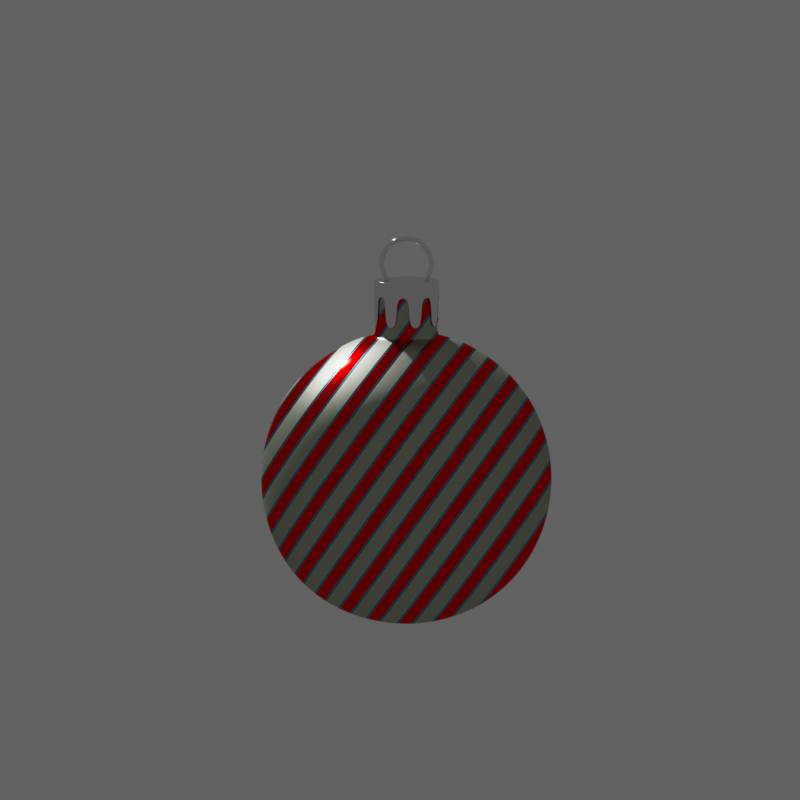 # Source: christmas-ball-ornament-5.blend  (saved by Blender 2.83.21; exported with 4.5.12 LTS)
import bpy
from mathutils import Matrix  # noqa: F401  (used for matrix-valued properties, if any)

bpy.ops.wm.read_factory_settings(use_empty=True)
scene = bpy.context.scene
scene.name = 'Scene'

# ---- collections
col_collection = bpy.data.collections.new('Collection'); scene.collection.children.link(col_collection)
col_christmas_ball_ornament = bpy.data.collections.new('Christmas Ball Ornament'); scene.collection.children.link(col_christmas_ball_ornament)

# ---- materials (node trees are filled in below, after node groups)
mat_material_001 = bpy.data.materials.new('Material.001')
mat_material_001.use_transparent_shadow = False
mat_material_002 = bpy.data.materials.new('Material.002')
mat_material_002.use_transparent_shadow = False

# ---- node groups
ng_auto_smooth = bpy.data.node_groups.new('Auto Smooth', 'GeometryNodeTree')
_s = ng_auto_smooth.interface.new_socket(name='Geometry', in_out='OUTPUT', socket_type='NodeSocketGeometry')
_s = ng_auto_smooth.interface.new_socket(name='Geometry', in_out='INPUT', socket_type='NodeSocketGeometry')
_s = ng_auto_smooth.interface.new_socket(name='Angle', in_out='INPUT', socket_type='NodeSocketFloat')
_s.subtype = 'ANGLE'
_s.min_value = 0.0
_s.max_value = 3.142
ng_auto_smooth.is_modifier = True
_N = ng_auto_smooth.nodes; _L = ng_auto_smooth.links
n0 = _N.new('NodeGroupOutput'); n0.name = 'Group Output'; n0.location = (480, -100)
n1 = _N.new('NodeGroupInput'); n1.name = 'Group Input'; n1.location = (-420, -300)
n2 = _N.new('NodeGroupInput'); n2.name = 'Group Input.001'; n2.location = (-60, -100)
n3 = _N.new('GeometryNodeSetShadeSmooth'); n3.name = 'Set Shade Smooth'; n3.location = (120, -100)
n3.domain = 'EDGE'
n4 = _N.new('GeometryNodeSetShadeSmooth'); n4.name = 'Set Shade Smooth.001'; n4.location = (300, -100)
n5 = _N.new('GeometryNodeInputMeshEdgeAngle'); n5.name = 'Edge Angle'; n5.location = (-420, -220)
n6 = _N.new('GeometryNodeInputEdgeSmooth'); n6.name = 'Is Edge Smooth'; n6.location = (-60, -160)
n7 = _N.new('GeometryNodeInputShadeSmooth'); n7.name = 'Is Face Smooth'; n7.location = (-240, -340)
n8 = _N.new('FunctionNodeBooleanMath'); n8.name = 'Boolean Math'; n8.location = (-60, -220)
n9 = _N.new('FunctionNodeCompare'); n9.name = 'Compare'; n9.location = (-240, -180)
n9.operation = 'LESS_EQUAL'
_L.new(n5.outputs[0], n9.inputs[0])
_L.new(n4.outputs[0], n0.inputs[0])
_L.new(n1.outputs[1], n9.inputs[1])
_L.new(n9.outputs[0], n8.inputs[0])
_L.new(n7.outputs[0], n8.inputs[1])
_L.new(n2.outputs[0], n3.inputs[0])
_L.new(n6.outputs[0], n3.inputs[1])
_L.new(n3.outputs[0], n4.inputs[0])
_L.new(n8.outputs[0], n3.inputs[2])
n0.is_active_output = True

# ---- material node trees
mat_material_001.use_nodes = True; mat_material_001.node_tree.nodes.clear()
_N = mat_material_001.node_tree.nodes; _L = mat_material_001.node_tree.links
n0 = _N.new('ShaderNodeLayerWeight'); n0.name = 'Layer Weight'; n0.location = (-784, 1059)
n0.inputs[0].default_value = 0.1
n1 = _N.new('ShaderNodeVectorCurve'); n1.name = 'Vector Curves'; n1.location = (-539, 1098)
_c = n1.mapping.curves[0]
while len(_c.points) > 2: _c.points.remove(_c.points[-1])
_c.points[0].location = (-1.0, -1.0); _c.points[0].handle_type = 'AUTO'
_c.points[1].location = (0.47273, -0.4125); _c.points[1].handle_type = 'AUTO'
_p = _c.points.new(1.0, 1.0); _p.handle_type = 'AUTO'
n1.mapping.update()
n2 = _N.new('ShaderNodeOutputMaterial'); n2.name = 'Material Output'; n2.location = (1006, 682)
n3 = _N.new('ShaderNodeMix'); n3.name = 'Mix'; n3.location = (154, 464)
n3.data_type = 'RGBA'
n3.inputs[6].default_value = (0.7974, 0.0, 0.0, 1.0)
n3.inputs[7].default_value = (0.0009004, 0.2682, 0.4324, 1.0)
n4 = _N.new('ShaderNodeValToRGB'); n4.name = 'ColorRamp.001'; n4.location = (-225, 731)
n4.color_ramp.interpolation = 'CONSTANT'
while len(n4.color_ramp.elements) > 1: n4.color_ramp.elements.remove(n4.color_ramp.elements[-1])
n4.color_ramp.elements[0].position = 0.0; n4.color_ramp.elements[0].color = (0.0, 0.0, 0.0, 1.0)
_e = n4.color_ramp.elements.new(0.5318); _e.color = (1.0, 1.0, 1.0, 1.0)
n5 = _N.new('ShaderNodeMix'); n5.name = 'Mix.001'; n5.location = (117, 722)
n5.data_type = 'RGBA'
n5.blend_type = 'SUBTRACT'
n5.inputs[0].default_value = 0.1167
n6 = _N.new('ShaderNodeTexWave'); n6.name = 'Wave Texture'; n6.location = (-493, 549)
n6.bands_direction = 'DIAGONAL'
n6.inputs[1].default_value = 2.8
n6.inputs[3].default_value = 0.0
n7 = _N.new('ShaderNodeTexCoord'); n7.name = 'Texture Coordinate'; n7.location = (-946, 631)
n8 = _N.new('ShaderNodeMapping'); n8.name = 'Mapping'; n8.location = (-701, 692)
n8.inputs[2].default_value = (0.0, 0.0, 0.8273)
n9 = _N.new('ShaderNodeValToRGB'); n9.name = 'ColorRamp'; n9.location = (-200, 457)
n9.color_ramp.interpolation = 'CONSTANT'
while len(n9.color_ramp.elements) > 1: n9.color_ramp.elements.remove(n9.color_ramp.elements[-1])
n9.color_ramp.elements[0].position = 0.0; n9.color_ramp.elements[0].color = (0.0, 0.0, 0.0, 1.0)
_e = n9.color_ramp.elements.new(0.3227); _e.color = (1.0, 1.0, 1.0, 1.0)
n10 = _N.new('ShaderNodeBsdfAnisotropic'); n10.name = 'Glossy BSDF'; n10.location = (608, 630)
n10.distribution = 'GGX'
n11 = _N.new('ShaderNodeBsdfDiffuse'); n11.name = 'Diffuse BSDF'; n11.location = (623, 448)
n11.inputs[0].default_value = (0.4357, 0.3827, 0.3949, 1.0)
n11.inputs[1].default_value = 1.0
n12 = _N.new('ShaderNodeMix'); n12.name = 'Mix.002'; n12.location = (375, 638)
n12.data_type = 'RGBA'
n12.inputs[7].default_value = (0.4993, 0.5, 0.3586, 1.0)
n13 = _N.new('ShaderNodeMixShader'); n13.name = 'Mix Shader'; n13.location = (819, 671)
_L.new(n13.outputs[0], n2.inputs[0])
_L.new(n10.outputs[0], n13.inputs[1])
_L.new(n11.outputs[0], n13.inputs[2])
_L.new(n1.outputs[0], n13.inputs[0])
_L.new(n0.outputs[1], n1.inputs[1])
_L.new(n7.outputs[3], n8.inputs[0])
_L.new(n8.outputs[0], n6.inputs[0])
_L.new(n9.outputs[0], n3.inputs[0])
_L.new(n6.outputs[0], n4.inputs[0])
_L.new(n6.outputs[0], n9.inputs[0])
_L.new(n9.outputs[0], n5.inputs[7])
_L.new(n5.outputs[2], n12.inputs[0])
_L.new(n3.outputs[2], n12.inputs[6])
_L.new(n12.outputs[2], n10.inputs[0])
_L.new(n4.outputs[0], n5.inputs[6])
_L.new(n12.outputs[2], n10.inputs[1])
n2.is_active_output = True
mat_material_002.use_nodes = True; mat_material_002.node_tree.nodes.clear()
_N = mat_material_002.node_tree.nodes; _L = mat_material_002.node_tree.links
n0 = _N.new('ShaderNodeOutputMaterial'); n0.name = 'Material Output'; n0.location = (345, 1146)
n1 = _N.new('ShaderNodeMixShader'); n1.name = 'Mix Shader'; n1.location = (110, 1129)
n2 = _N.new('ShaderNodeVectorCurve'); n2.name = 'Vector Curves'; n2.location = (-488, 1181)
_c = n2.mapping.curves[0]
while len(_c.points) > 2: _c.points.remove(_c.points[-1])
_c.points[0].location = (-1.0, -1.0); _c.points[0].handle_type = 'AUTO'
_c.points[1].location = (0.28182, -0.4875); _c.points[1].handle_type = 'AUTO'
_p = _c.points.new(1.0, 1.0); _p.handle_type = 'AUTO'
n2.mapping.update()
n3 = _N.new('ShaderNodeLayerWeight'); n3.name = 'Layer Weight'; n3.location = (-785, 1144)
n3.inputs[0].default_value = 1.0
n4 = _N.new('ShaderNodeBsdfAnisotropic'); n4.name = 'Glossy BSDF'; n4.location = (-150, 884)
n4.distribution = 'GGX'
n4.inputs[1].default_value = 0.09231
n5 = _N.new('ShaderNodeBsdfAnisotropic'); n5.name = 'Glossy BSDF.001'; n5.location = (-146, 1058)
n5.distribution = 'GGX'
n5.inputs[1].default_value = 0.03077
_L.new(n1.outputs[0], n0.inputs[0])
_L.new(n4.outputs[0], n1.inputs[2])
_L.new(n5.outputs[0], n1.inputs[1])
_L.new(n3.outputs[1], n2.inputs[1])
_L.new(n2.outputs[0], n1.inputs[0])
n0.is_active_output = True

# ---- world
world_world = bpy.data.worlds.new('World'); scene.world = world_world
world_world.use_nodes = True; world_world.node_tree.nodes.clear()
_N = world_world.node_tree.nodes; _L = world_world.node_tree.links
n0 = _N.new('ShaderNodeOutputWorld'); n0.name = 'World Output'; n0.location = (300, 300)
n1 = _N.new('ShaderNodeBackground'); n1.name = 'Background'; n1.location = (10, 300)
n1.inputs[0].default_value = (0.0963, 0.0963, 0.0963, 1.0)
_L.new(n1.outputs[0], n0.inputs[0])
n0.is_active_output = True
world_world.color = (0.05088, 0.05088, 0.05088)
world_world.use_sun_shadow = False
world_world.sun_shadow_jitter_overblur = 0.0

# ---- cameras
cam_camera = bpy.data.cameras.new('Camera')
cam_camera.clip_end = 100.0
cam_camera.lens = 117.0
cam_camera.ortho_scale = 7.314

# ---- meshes
me_cube = bpy.data.meshes.new('Cube')
me_cube.from_pydata([(0.4149, 0.4149, 1.099), (0.4149, 0.4149, 0.2694), (0.4149, -0.4149, 1.099), (0.4149, -0.4149, 0.2694), (-0.4149, 0.4149, 1.099), (-0.4149, 0.4149, 0.2694), (-0.4149, -0.4149, 1.099), (-0.4149, -0.4149, 0.2694), (-0.4772, 0.2471, 0.2071), (-0.5082, 1.318e-08, 0.1761), (-0.4772, -0.2471, 0.2071), (0.2471, 0.4772, 0.2071), (4.693e-09, 0.5082, 0.1761), (-0.2471, 0.4772, 0.2071), (0.4772, 0.4772, 0.9314), (0.5082, 0.5082, 0.6843), (0.4772, 0.4772, 0.4372), (-0.4772, -0.4772, 0.4372), (-0.5082, -0.5082, 0.6843), (-0.4772, -0.4772, 0.9314), (0.4772, -0.4772, 0.9314), (0.5082, -0.5082, 0.6843), (0.4772, -0.4772, 0.4372), (-0.4772, 0.4772, 0.9314), (-0.5082, 0.5082, 0.6843), (-0.4772, 0.4772, 0.4372), (0.2471, -0.4772, 1.162), (-1.518e-09, -0.5082, 1.193), (-0.2471, -0.4772, 1.162), (0.4772, 0.2471, 1.162), (0.5082, -1.573e-09, 1.193), (0.4772, -0.2471, 1.162), (-0.2471, -0.4772, 0.2071), (-7.42e-10, -0.5082, 0.1761), (0.2471, -0.4772, 0.2071), (-0.4772, -0.2471, 1.162), (-0.5082, 5.416e-09, 1.193), (-0.4772, 0.2471, 1.162), (-0.2471, 0.4772, 1.162), (1.587e-09, 0.5082, 1.193), (0.2471, 0.4772, 1.162), (0.4772, -0.2471, 0.2071), (0.5082, -1.573e-09, 0.1761), (0.4772, 0.2471, 0.2071), (0.1126, 0.1126, 1.363), (2.799e-08, 0.1593, 1.363), (-0.1126, 0.1126, 1.363), (0.1593, -1.08e-08, 1.363), (0.1385, 0.1385, 1.352), (-0.1593, 1.705e-08, 1.363), (0.1126, -0.1126, 1.363), (-9.493e-09, -0.2817, 1.346), (-0.1126, -0.1126, 1.363), (0.2657, -0.6127, 0.4186), (0.2817, -0.6612, 0.6843), (0.2657, -0.6127, 0.95), (-8.706e-09, -0.6612, 0.4026), (1.105e-08, -0.7187, 0.6843), (7.834e-09, -0.6612, 0.9661), (-0.2657, -0.6127, 0.4186), (-0.2817, -0.6612, 0.6843), (-0.2657, -0.6127, 0.95), (-0.6127, -0.2657, 0.4186), (-0.6612, -0.2817, 0.6843), (-0.6127, -0.2657, 0.95), (-0.6612, 2.129e-08, 0.4026), (-0.7187, 8.833e-09, 0.6843), (-0.6612, -1.551e-09, 0.9661), (-0.6127, 0.2657, 0.4186), (-0.6612, 0.2817, 0.6843), (-0.6127, 0.2657, 0.95), (-0.2657, 0.2657, 0.07167), (-6.343e-09, 0.2817, 0.02314), (0.2657, 0.2657, 0.07167), (-0.2817, -1.179e-08, 0.02314), (-1.086e-10, -4.722e-09, -0.03438), (0.2817, 4.75e-09, 0.02314), (-0.2657, -0.2657, 0.07167), (1.256e-08, -0.2817, 0.02314), (0.2657, -0.2657, 0.07167), (0.6127, 0.2657, 0.4186), (0.6612, 0.2817, 0.6843), (0.6127, 0.2657, 0.95), (0.6612, -1.179e-08, 0.4026), (0.7187, 8.035e-09, 0.6843), (0.6612, 7.9e-09, 0.9661), (0.6127, -0.2657, 0.4186), (0.6612, -0.2817, 0.6843), (0.6127, -0.2657, 0.95), (-0.2657, 0.6127, 0.4186), (-0.2817, 0.6612, 0.6843), (-0.2657, 0.6127, 0.95), (1.807e-08, 0.6612, 0.4026), (1.105e-08, 0.7187, 0.6843), (-4.768e-09, 0.6612, 0.9661), (0.2657, 0.6127, 0.4186), (0.2817, 0.6612, 0.6843), (0.2657, 0.6127, 0.95), (0.2657, 0.2657, 1.297), (4.684e-09, 0.2817, 1.346), (-0.2657, 0.2657, 1.297), (0.2817, -5.489e-09, 1.346), (-0.2817, 4.75e-09, 1.346), (0.2657, -0.2657, 1.297), (-0.2657, -0.2657, 1.297), (1.411e-10, -0.1593, 1.363), (2.799e-08, 0.1593, 1.616), (2.405e-08, 0.18, 1.36), (0.1593, -1.08e-08, 1.616), (-0.1593, 1.705e-08, 1.616), (1.411e-10, -0.1593, 1.616), (0.1126, 0.1126, 1.616), (-0.1126, 0.1126, 1.616), (0.1126, -0.1126, 1.616), (-0.1126, -0.1126, 1.616), (-0.1385, 0.1385, 1.352), (0.18, -9.902e-09, 1.36), (-0.18, 1.497e-08, 1.36), (0.1385, -0.1385, 1.352), (-0.1385, -0.1385, 1.352), (-1.487e-09, -0.18, 1.36), (0.1126, 0.1126, 1.431), (0.1593, -1.08e-08, 1.431), (1.411e-10, -0.1593, 1.431), (0.1126, -0.1126, 1.431), (2.799e-08, 0.1593, 1.431), (-0.1126, -0.1126, 1.431), (-0.1593, 1.705e-08, 1.431), (-0.1126, 0.1126, 1.431)], [], [(121, 125, 106, 111), (122, 121, 111, 108), (124, 122, 108, 113), (123, 124, 113, 110), (0, 40, 98, 29), (40, 39, 99, 98), (39, 38, 100, 99), (38, 4, 37, 100), (100, 37, 36, 102), (102, 36, 35, 104), (104, 35, 6, 28), (51, 104, 28, 27), (103, 51, 27, 26), (31, 103, 26, 2), (30, 101, 103, 31), (29, 98, 101, 30), (53, 54, 57, 56), (54, 55, 58, 57), (56, 57, 60, 59), (57, 58, 61, 60), (3, 22, 53, 34), (22, 21, 54, 53), (21, 20, 55, 54), (20, 2, 26, 55), (55, 26, 27, 58), (58, 27, 28, 61), (61, 28, 6, 19), (60, 61, 19, 18), (59, 60, 18, 17), (32, 59, 17, 7), (33, 56, 59, 32), (34, 53, 56, 33), (62, 63, 66, 65), (63, 64, 67, 66), (65, 66, 69, 68), (66, 67, 70, 69), (7, 17, 62, 10), (17, 18, 63, 62), (18, 19, 64, 63), (19, 6, 35, 64), (64, 35, 36, 67), (67, 36, 37, 70), (70, 37, 4, 23), (69, 70, 23, 24), (68, 69, 24, 25), (8, 68, 25, 5), (9, 65, 68, 8), (10, 62, 65, 9), (71, 72, 75, 74), (72, 73, 76, 75), (74, 75, 78, 77), (75, 76, 79, 78), (5, 13, 71, 8), (13, 12, 72, 71), (12, 11, 73, 72), (11, 1, 43, 73), (73, 43, 42, 76), (76, 42, 41, 79), (79, 41, 3, 34), (78, 79, 34, 33), (77, 78, 33, 32), (10, 77, 32, 7), (9, 74, 77, 10), (8, 71, 74, 9), (80, 81, 84, 83), (81, 82, 85, 84), (83, 84, 87, 86), (84, 85, 88, 87), (1, 16, 80, 43), (16, 15, 81, 80), (15, 14, 82, 81), (14, 0, 29, 82), (82, 29, 30, 85), (85, 30, 31, 88), (88, 31, 2, 20), (87, 88, 20, 21), (86, 87, 21, 22), (41, 86, 22, 3), (42, 83, 86, 41), (43, 80, 83, 42), (89, 90, 93, 92), (90, 91, 94, 93), (92, 93, 96, 95), (93, 94, 97, 96), (5, 25, 89, 13), (25, 24, 90, 89), (24, 23, 91, 90), (23, 4, 38, 91), (91, 38, 39, 94), (94, 39, 40, 97), (97, 40, 0, 14), (96, 97, 14, 15), (95, 96, 15, 16), (11, 95, 16, 1), (12, 92, 95, 11), (13, 89, 92, 12), (107, 48, 98, 99), (115, 107, 99, 100), (48, 116, 101, 98), (117, 115, 100, 102), (116, 118, 103, 101), (119, 117, 102, 104), (118, 120, 51, 103), (120, 119, 104, 51), (47, 50, 118, 116), (52, 49, 117, 119), (50, 105, 120, 118), (105, 52, 119, 120), (126, 123, 110, 114), (127, 126, 114, 109), (128, 127, 109, 112), (125, 128, 112, 106), (49, 46, 115, 117), (44, 47, 116, 48), (46, 45, 107, 115), (45, 44, 48, 107), (45, 46, 128, 125), (46, 49, 127, 128), (49, 52, 126, 127), (52, 105, 123, 126), (105, 50, 124, 123), (50, 47, 122, 124), (47, 44, 121, 122), (44, 45, 125, 121)])
me_cube.polygons.foreach_set('use_smooth', [True] * 124)
_uv = me_cube.uv_layers.new(name='UVMap')
_uv.uv.foreach_set('vector', [0.725, 0.5933, 0.7523, 0.5935, 0.7523, 0.5935, 0.725, 0.5933, 0.723, 0.625, 0.725, 0.5933, 0.725, 0.5933, 0.723, 0.625, 0.725, 0.6567, 0.723, 0.625, 0.723, 0.625, 0.725, 0.6567, 0.7523, 0.6565, 0.725, 0.6567, 0.725, 0.6567, 0.7523, 0.6565, 0.6667, 0.4583, 0.7051, 0.4824, 0.696, 0.5546, 0.6379, 0.5505, 0.7051, 0.4824, 0.7552, 0.4948, 0.7528, 0.5599, 0.696, 0.5546, 0.7552, 0.4948, 0.8132, 0.4993, 0.8129, 0.5622, 0.7528, 0.5599, 0.8132, 0.4993, 0.875, 0.5, 0.875, 0.5625, 0.8129, 0.5622, 0.8129, 0.5622, 0.875, 0.5625, 0.875, 0.625, 0.8127, 0.625, 0.8127, 0.625, 0.875, 0.625, 0.875, 0.6875, 0.8129, 0.6878, 0.8129, 0.6878, 0.875, 0.6875, 0.875, 0.75, 0.8132, 0.7507, 0.7528, 0.6901, 0.8129, 0.6878, 0.8132, 0.7507, 0.7552, 0.7552, 0.696, 0.6954, 0.7528, 0.6901, 0.7552, 0.7552, 0.7051, 0.7676, 0.6379, 0.6995, 0.696, 0.6954, 0.7051, 0.7676, 0.6667, 0.7917, 0.6319, 0.625, 0.6925, 0.625, 0.696, 0.6954, 0.6379, 0.6995, 0.6379, 0.5505, 0.696, 0.5546, 0.6925, 0.625, 0.6319, 0.625, 0.4296, 0.821, 0.5, 0.8175, 0.5, 0.8767, 0.4349, 0.8778, 0.5, 0.8175, 0.5704, 0.821, 0.5651, 0.8778, 0.5, 0.8767, 0.4349, 0.8778, 0.5, 0.8767, 0.5, 0.9377, 0.4372, 0.9379, 0.5, 0.8767, 0.5651, 0.8778, 0.5628, 0.9379, 0.5, 0.9377, 0.3333, 0.7917, 0.4255, 0.7629, 0.4296, 0.821, 0.3574, 0.8301, 0.4255, 0.7629, 0.5, 0.7569, 0.5, 0.8175, 0.4296, 0.821, 0.5, 0.7569, 0.5745, 0.7629, 0.5704, 0.821, 0.5, 0.8175, 0.5745, 0.7629, 0.6667, 0.7917, 0.6426, 0.8301, 0.5704, 0.821, 0.5704, 0.821, 0.6426, 0.8301, 0.6302, 0.8802, 0.5651, 0.8778, 0.5651, 0.8778, 0.6302, 0.8802, 0.6257, 0.9382, 0.5628, 0.9379, 0.5628, 0.9379, 0.6257, 0.9382, 0.625, 1.0, 0.5625, 1.0, 0.5, 0.9377, 0.5628, 0.9379, 0.5625, 1.0, 0.5, 1.0, 0.4372, 0.9379, 0.5, 0.9377, 0.5, 1.0, 0.4375, 1.0, 0.3743, 0.9382, 0.4372, 0.9379, 0.4375, 1.0, 0.375, 1.0, 0.3698, 0.8802, 0.4349, 0.8778, 0.4372, 0.9379, 0.3743, 0.9382, 0.3574, 0.8301, 0.4296, 0.821, 0.4349, 0.8778, 0.3698, 0.8802, 0.4375, 0.0625, 0.5, 0.0625, 0.5, 0.125, 0.4375, 0.125, 0.5, 0.0625, 0.5625, 0.0625, 0.5625, 0.125, 0.5, 0.125, 0.4375, 0.125, 0.5, 0.125, 0.5, 0.1875, 0.4375, 0.1875, 0.5, 0.125, 0.5625, 0.125, 0.5625, 0.1875, 0.5, 0.1875, 0.375, 0.0, 0.4375, 0.0, 0.4375, 0.0625, 0.375, 0.0625, 0.4375, 0.0, 0.5, 0.0, 0.5, 0.0625, 0.4375, 0.0625, 0.5, 0.0, 0.5625, 0.0, 0.5625, 0.0625, 0.5, 0.0625, 0.5625, 0.0, 0.625, 0.0, 0.625, 0.0625, 0.5625, 0.0625, 0.5625, 0.0625, 0.625, 0.0625, 0.625, 0.125, 0.5625, 0.125, 0.5625, 0.125, 0.625, 0.125, 0.625, 0.1875, 0.5625, 0.1875, 0.5625, 0.1875, 0.625, 0.1875, 0.625, 0.25, 0.5625, 0.25, 0.5, 0.1875, 0.5625, 0.1875, 0.5625, 0.25, 0.5, 0.25, 0.4375, 0.1875, 0.5, 0.1875, 0.5, 0.25, 0.4375, 0.25, 0.375, 0.1875, 0.4375, 0.1875, 0.4375, 0.25, 0.375, 0.25, 0.375, 0.125, 0.4375, 0.125, 0.4375, 0.1875, 0.375, 0.1875, 0.375, 0.0625, 0.4375, 0.0625, 0.4375, 0.125, 0.375, 0.125, 0.1871, 0.5622, 0.2472, 0.5599, 0.2483, 0.625, 0.1873, 0.625, 0.2472, 0.5599, 0.304, 0.5546, 0.3075, 0.625, 0.2483, 0.625, 0.1873, 0.625, 0.2483, 0.625, 0.2472, 0.6901, 0.1871, 0.6878, 0.2483, 0.625, 0.3075, 0.625, 0.304, 0.6954, 0.2472, 0.6901, 0.125, 0.5, 0.1868, 0.4993, 0.1871, 0.5622, 0.125, 0.5625, 0.1868, 0.4993, 0.2448, 0.4948, 0.2472, 0.5599, 0.1871, 0.5622, 0.2448, 0.4948, 0.2949, 0.4824, 0.304, 0.5546, 0.2472, 0.5599, 0.2949, 0.4824, 0.3333, 0.4583, 0.3621, 0.5505, 0.304, 0.5546, 0.304, 0.5546, 0.3621, 0.5505, 0.3681, 0.625, 0.3075, 0.625, 0.3075, 0.625, 0.3681, 0.625, 0.3621, 0.6995, 0.304, 0.6954, 0.304, 0.6954, 0.3621, 0.6995, 0.3333, 0.7917, 0.2949, 0.7676, 0.2472, 0.6901, 0.304, 0.6954, 0.2949, 0.7676, 0.2448, 0.7552, 0.1871, 0.6878, 0.2472, 0.6901, 0.2448, 0.7552, 0.1868, 0.7507, 0.125, 0.6875, 0.1871, 0.6878, 0.1868, 0.7507, 0.125, 0.75, 0.125, 0.625, 0.1873, 0.625, 0.1871, 0.6878, 0.125, 0.6875, 0.125, 0.5625, 0.1871, 0.5622, 0.1873, 0.625, 0.125, 0.625, 0.4297, 0.5547, 0.5, 0.5577, 0.5, 0.625, 0.4327, 0.625, 0.5, 0.5577, 0.5703, 0.5547, 0.5673, 0.625, 0.5, 0.625, 0.4327, 0.625, 0.5, 0.625, 0.5, 0.6923, 0.4297, 0.6953, 0.5, 0.625, 0.5673, 0.625, 0.5703, 0.6953, 0.5, 0.6923, 0.3333, 0.4583, 0.4255, 0.4871, 0.4297, 0.5547, 0.3621, 0.5505, 0.4255, 0.4871, 0.5, 0.4931, 0.5, 0.5577, 0.4297, 0.5547, 0.5, 0.4931, 0.5745, 0.4871, 0.5703, 0.5547, 0.5, 0.5577, 0.5745, 0.4871, 0.6667, 0.4583, 0.6379, 0.5505, 0.5703, 0.5547, 0.5703, 0.5547, 0.6379, 0.5505, 0.6319, 0.625, 0.5673, 0.625, 0.5673, 0.625, 0.6319, 0.625, 0.6379, 0.6995, 0.5703, 0.6953, 0.5703, 0.6953, 0.6379, 0.6995, 0.6667, 0.7917, 0.5745, 0.7629, 0.5, 0.6923, 0.5703, 0.6953, 0.5745, 0.7629, 0.5, 0.7569, 0.4297, 0.6953, 0.5, 0.6923, 0.5, 0.7569, 0.4255, 0.7629, 0.3621, 0.6995, 0.4297, 0.6953, 0.4255, 0.7629, 0.3333, 0.7917, 0.3681, 0.625, 0.4327, 0.625, 0.4297, 0.6953, 0.3621, 0.6995, 0.3621, 0.5505, 0.4297, 0.5547, 0.4327, 0.625, 0.3681, 0.625, 0.4372, 0.3121, 0.5, 0.3123, 0.5, 0.3733, 0.4349, 0.3722, 0.5, 0.3123, 0.5628, 0.3121, 0.5651, 0.3722, 0.5, 0.3733, 0.4349, 0.3722, 0.5, 0.3733, 0.5, 0.4325, 0.4296, 0.429, 0.5, 0.3733, 0.5651, 0.3722, 0.5704, 0.429, 0.5, 0.4325, 0.375, 0.25, 0.4375, 0.25, 0.4372, 0.3121, 0.3743, 0.3118, 0.4375, 0.25, 0.5, 0.25, 0.5, 0.3123, 0.4372, 0.3121, 0.5, 0.25, 0.5625, 0.25, 0.5628, 0.3121, 0.5, 0.3123, 0.5625, 0.25, 0.625, 0.25, 0.6257, 0.3118, 0.5628, 0.3121, 0.5628, 0.3121, 0.6257, 0.3118, 0.6302, 0.3698, 0.5651, 0.3722, 0.5651, 0.3722, 0.6302, 0.3698, 0.6426, 0.4199, 0.5704, 0.429, 0.5704, 0.429, 0.6426, 0.4199, 0.6667, 0.4583, 0.5745, 0.4871, 0.5, 0.4325, 0.5704, 0.429, 0.5745, 0.4871, 0.5, 0.4931, 0.4296, 0.429, 0.5, 0.4325, 0.5, 0.4931, 0.4255, 0.4871, 0.3574, 0.4199, 0.4296, 0.429, 0.4255, 0.4871, 0.3333, 0.4583, 0.3698, 0.3698, 0.4349, 0.3722, 0.4296, 0.429, 0.3574, 0.4199, 0.3743, 0.3118, 0.4372, 0.3121, 0.4349, 0.3722, 0.3698, 0.3698, 0.7524, 0.5878, 0.7201, 0.5867, 0.696, 0.5546, 0.7528, 0.5599, 0.7861, 0.5894, 0.7524, 0.5878, 0.7528, 0.5599, 0.8129, 0.5622, 0.7201, 0.5867, 0.7179, 0.625, 0.6925, 0.625, 0.696, 0.5546, 0.7866, 0.625, 0.7861, 0.5894, 0.8129, 0.5622, 0.8127, 0.625, 0.7179, 0.625, 0.7201, 0.6633, 0.696, 0.6954, 0.6925, 0.625, 0.7861, 0.6606, 0.7866, 0.625, 0.8127, 0.625, 0.8129, 0.6878, 0.7201, 0.6633, 0.7524, 0.6622, 0.7528, 0.6901, 0.696, 0.6954, 0.7524, 0.6622, 0.7861, 0.6606, 0.8129, 0.6878, 0.7528, 0.6901, 0.723, 0.625, 0.725, 0.6567, 0.7201, 0.6633, 0.7179, 0.625, 0.7806, 0.655, 0.7813, 0.625, 0.7866, 0.625, 0.7861, 0.6606, 0.725, 0.6567, 0.7523, 0.6565, 0.7524, 0.6622, 0.7201, 0.6633, 0.7523, 0.6565, 0.7806, 0.655, 0.7861, 0.6606, 0.7524, 0.6622, 0.7806, 0.655, 0.7523, 0.6565, 0.7523, 0.6565, 0.7806, 0.655, 0.7813, 0.625, 0.7806, 0.655, 0.7806, 0.655, 0.7813, 0.625, 0.7806, 0.595, 0.7813, 0.625, 0.7813, 0.625, 0.7806, 0.595, 0.7523, 0.5935, 0.7806, 0.595, 0.7806, 0.595, 0.7523, 0.5935, 0.7813, 0.625, 0.7806, 0.595, 0.7861, 0.5894, 0.7866, 0.625, 0.725, 0.5933, 0.723, 0.625, 0.7179, 0.625, 0.7201, 0.5867, 0.7806, 0.595, 0.7523, 0.5935, 0.7524, 0.5878, 0.7861, 0.5894, 0.7523, 0.5935, 0.725, 0.5933, 0.7201, 0.5867, 0.7524, 0.5878, 0.7523, 0.5935, 0.7806, 0.595, 0.7806, 0.595, 0.7523, 0.5935, 0.7806, 0.595, 0.7813, 0.625, 0.7813, 0.625, 0.7806, 0.595, 0.7813, 0.625, 0.7806, 0.655, 0.7806, 0.655, 0.7813, 0.625, 0.7806, 0.655, 0.7523, 0.6565, 0.7523, 0.6565, 0.7806, 0.655, 0.7523, 0.6565, 0.725, 0.6567, 0.725, 0.6567, 0.7523, 0.6565, 0.725, 0.6567, 0.723, 0.625, 0.723, 0.625, 0.725, 0.6567, 0.723, 0.625, 0.725, 0.5933, 0.725, 0.5933, 0.723, 0.625, 0.725, 0.5933, 0.7523, 0.5935, 0.7523, 0.5935, 0.725, 0.5933])
me_cube.materials.append(mat_material_001)
me_cube.use_remesh_preserve_volume = False
me_cube.use_remesh_preserve_attributes = False
me_cube.use_mirror_vertex_groups = False
me_cube.update()
me_cube_002 = bpy.data.meshes.new('Cube.002')
me_cube_002.from_pydata([(-0.02961, -0.1488, 1.427), (-0.05807, -0.1402, 1.406), (-0.08431, -0.1262, 1.427), (0.08431, -0.1262, 1.427), (0.05807, -0.1402, 1.406), (0.02961, -0.1488, 1.427), (-0.1262, -0.08431, 1.427), (-0.1402, -0.05807, 1.406), (-0.1488, -0.02961, 1.427), (0.1488, -0.02961, 1.427), (0.1402, -0.05807, 1.406), (0.1262, -0.08431, 1.427), (-0.1488, 0.02961, 1.427), (-0.1402, 0.05807, 1.406), (-0.1262, 0.08431, 1.427), (0.1262, 0.08431, 1.427), (0.1402, 0.05807, 1.406), (0.1488, 0.02961, 1.427), (-0.08431, 0.1262, 1.427), (-0.05807, 0.1402, 1.406), (-0.02961, 0.1488, 1.427), (0.02961, 0.1488, 1.427), (0.05807, 0.1402, 1.406), (0.08431, 0.1262, 1.427), (2.556e-08, 0.1518, 1.554), (0.1518, -9.442e-09, 1.554), (-0.1518, 1.257e-08, 1.554), (3.546e-09, -0.1518, 1.554), (0.1073, 0.1073, 1.554), (-0.1073, 0.1073, 1.554), (0.1073, -0.1073, 1.554), (-0.1073, -0.1073, 1.554), (0.08431, 0.1262, 1.546), (0.05807, 0.1402, 1.546), (0.02961, 0.1488, 1.546), (-0.02961, 0.1488, 1.546), (-0.05807, 0.1402, 1.546), (-0.08431, 0.1262, 1.546), (0.1488, 0.02961, 1.546), (0.1402, 0.05807, 1.546), (0.1262, 0.08431, 1.546), (-0.1262, 0.08431, 1.546), (-0.1402, 0.05807, 1.546), (-0.1488, 0.02961, 1.546), (0.1262, -0.08431, 1.546), (0.1402, -0.05807, 1.546), (0.1488, -0.02961, 1.546), (-0.1488, -0.02961, 1.546), (-0.1402, -0.05807, 1.546), (-0.1262, -0.08431, 1.546), (0.02961, -0.1488, 1.546), (0.05807, -0.1402, 1.546), (0.08431, -0.1262, 1.546), (-0.08431, -0.1262, 1.546), (-0.05807, -0.1402, 1.546), (-0.02961, -0.1488, 1.546), (2.556e-08, 0.1518, 1.614), (2.201e-08, 0.07215, 1.623), (2.437e-08, 0.1489, 1.621), (0.1518, -9.442e-09, 1.614), (0.07215, 1.182e-08, 1.623), (0.1489, -8.273e-09, 1.621), (-0.1518, 1.257e-08, 1.614), (-0.07215, -1.099e-08, 1.623), (-0.1489, 1.134e-08, 1.621), (3.546e-09, -0.1518, 1.614), (6.967e-09, -0.07215, 1.623), (4.616e-09, -0.1489, 1.621), (0.1073, 0.1073, 1.614), (0.05102, 0.05102, 1.623), (0.1053, 0.1053, 1.621), (-0.1073, 0.1073, 1.614), (-0.05102, 0.05102, 1.623), (-0.1053, 0.1053, 1.621), (0.1073, -0.1073, 1.614), (0.05102, -0.05102, 1.623), (0.1053, -0.1053, 1.621), (-0.1073, -0.1073, 1.614), (-0.05102, -0.05102, 1.623), (-0.1053, -0.1053, 1.621), (0.08431, 0.1262, 1.614), (0.04009, 0.05999, 1.623), (0.08275, 0.1238, 1.621), (0.05807, 0.1402, 1.614), (0.02761, 0.06666, 1.623), (0.057, 0.1376, 1.621), (0.01408, 0.07077, 1.623), (0.02961, 0.1488, 1.614), (0.02906, 0.1461, 1.621), (-0.02961, 0.1488, 1.614), (-0.01408, 0.07077, 1.623), (-0.02906, 0.1461, 1.621), (-0.05807, 0.1402, 1.614), (-0.02761, 0.06666, 1.623), (-0.057, 0.1376, 1.621), (-0.04009, 0.05999, 1.623), (-0.08431, 0.1262, 1.614), (-0.08275, 0.1238, 1.621), (0.1488, 0.02961, 1.614), (0.07077, 0.01408, 1.623), (0.1461, 0.02906, 1.621), (0.1402, 0.05807, 1.614), (0.06666, 0.02761, 1.623), (0.1376, 0.057, 1.621), (0.05999, 0.04009, 1.623), (0.1262, 0.08431, 1.614), (0.1238, 0.08275, 1.621), (-0.1262, 0.08431, 1.614), (-0.05999, 0.04009, 1.623), (-0.1238, 0.08275, 1.621), (-0.1402, 0.05807, 1.614), (-0.06666, 0.02761, 1.623), (-0.1376, 0.057, 1.621), (-0.07077, 0.01408, 1.623), (-0.1488, 0.02961, 1.614), (-0.1461, 0.02906, 1.621), (0.1262, -0.08431, 1.614), (0.05999, -0.04009, 1.623), (0.1238, -0.08275, 1.621), (0.1402, -0.05807, 1.614), (0.06666, -0.02761, 1.623), (0.1376, -0.057, 1.621), (0.07077, -0.01408, 1.623), (0.1488, -0.02961, 1.614), (0.1461, -0.02906, 1.621), (-0.1488, -0.02961, 1.614), (-0.07077, -0.01408, 1.623), (-0.1461, -0.02906, 1.621), (-0.1402, -0.05807, 1.614), (-0.06666, -0.02761, 1.623), (-0.1376, -0.057, 1.621), (-0.05999, -0.04009, 1.623), (-0.1262, -0.08431, 1.614), (-0.1238, -0.08275, 1.621), (0.02961, -0.1488, 1.614), (0.01408, -0.07077, 1.623), (0.02906, -0.1461, 1.621), (0.05807, -0.1402, 1.614), (0.02761, -0.06666, 1.623), (0.057, -0.1376, 1.621), (0.04009, -0.05999, 1.623), (0.08431, -0.1262, 1.614), (0.08275, -0.1238, 1.621), (-0.08431, -0.1262, 1.614), (-0.04009, -0.05999, 1.623), (-0.08275, -0.1238, 1.621), (-0.05807, -0.1402, 1.614), (-0.02761, -0.06666, 1.623), (-0.057, -0.1376, 1.621), (-0.01408, -0.07077, 1.623), (-0.02961, -0.1488, 1.614), (-0.02906, -0.1461, 1.621), (-0.02717, -0.1408, 1.427), (-0.05486, -0.1325, 1.406), (-0.08036, -0.1188, 1.427), (0.08036, -0.1188, 1.427), (0.05486, -0.1325, 1.406), (0.02717, -0.1408, 1.427), (-0.1188, -0.08036, 1.427), (-0.1325, -0.05486, 1.406), (-0.1408, -0.02717, 1.427), (0.1408, -0.02717, 1.427), (0.1325, -0.05486, 1.406), (0.1188, -0.08036, 1.427), (-0.1408, 0.02717, 1.427), (-0.1325, 0.05486, 1.406), (-0.1188, 0.08036, 1.427), (0.1188, 0.08036, 1.427), (0.1325, 0.05486, 1.406), (0.1408, 0.02717, 1.427), (-0.08036, 0.1188, 1.427), (-0.05486, 0.1325, 1.406), (-0.02717, 0.1408, 1.427), (0.02717, 0.1408, 1.427), (0.05486, 0.1325, 1.406), (0.08036, 0.1188, 1.427), (2.556e-08, 0.1434, 1.554), (0.1434, -9.442e-09, 1.554), (-0.1434, 1.257e-08, 1.554), (3.546e-09, -0.1434, 1.554), (0.1014, 0.1014, 1.554), (-0.1014, 0.1014, 1.554), (0.1014, -0.1014, 1.554), (-0.1014, -0.1014, 1.554), (0.07994, 0.119, 1.546), (0.05486, 0.1325, 1.546), (0.02764, 0.1407, 1.546), (-0.02764, 0.1407, 1.546), (-0.05486, 0.1325, 1.546), (-0.07994, 0.119, 1.546), (0.1407, 0.02764, 1.546), (0.1325, 0.05486, 1.546), (0.119, 0.07994, 1.546), (-0.119, 0.07994, 1.546), (-0.1325, 0.05486, 1.546), (-0.1407, 0.02764, 1.546), (0.119, -0.07994, 1.546), (0.1325, -0.05486, 1.546), (0.1407, -0.02764, 1.546), (-0.1407, -0.02764, 1.546), (-0.1325, -0.05486, 1.546), (-0.119, -0.07994, 1.546), (0.02764, -0.1407, 1.546), (0.05486, -0.1325, 1.546), (0.07994, -0.119, 1.546), (-0.07994, -0.119, 1.546), (-0.05486, -0.1325, 1.546), (-0.02764, -0.1407, 1.546), (2.556e-08, 0.1434, 1.58), (-0.02782, 0.1407, 1.58), (0.02782, 0.1407, 1.58), (0.1407, -0.02782, 1.58), (0.1434, -9.442e-09, 1.58), (0.1407, 0.02782, 1.58), (-0.1407, 0.02782, 1.58), (-0.1434, 1.257e-08, 1.58), (-0.1407, -0.02782, 1.58), (-0.02782, -0.1407, 1.58), (3.546e-09, -0.1434, 1.58), (0.02782, -0.1407, 1.58), (0.1192, 0.07984, 1.58), (0.1014, 0.1014, 1.58), (0.07984, 0.1192, 1.58), (-0.07984, 0.1192, 1.58), (-0.1014, 0.1014, 1.58), (-0.1192, 0.07984, 1.58), (0.07984, -0.1192, 1.58), (0.1014, -0.1014, 1.58), (0.1192, -0.07984, 1.58), (-0.1192, -0.07984, 1.58), (-0.1014, -0.1014, 1.58), (-0.07984, -0.1192, 1.58), (0.05489, 0.1325, 1.58), (-0.05489, 0.1325, 1.58), (0.1325, 0.05489, 1.58), (-0.1325, 0.05489, 1.58), (0.1325, -0.05489, 1.58), (-0.1325, -0.05489, 1.58), (0.05489, -0.1325, 1.58), (-0.05489, -0.1325, 1.58), (-0.02888, -0.1458, 1.546), (-0.02836, -0.1437, 1.546), (-0.08155, -0.1217, 1.546), (-0.0827, -0.1235, 1.546), (0.0827, -0.1235, 1.546), (0.08155, -0.1217, 1.546), (0.02888, -0.1458, 1.546), (0.02836, -0.1437, 1.546), (-0.1217, -0.08155, 1.546), (-0.1235, -0.0827, 1.546), (-0.1458, -0.02888, 1.546), (-0.1437, -0.02836, 1.546), (0.1437, -0.02836, 1.546), (0.1458, -0.02888, 1.546), (0.1217, -0.08155, 1.546), (0.1235, -0.0827, 1.546), (-0.1437, 0.02836, 1.546), (-0.1458, 0.02888, 1.546), (-0.1217, 0.08155, 1.546), (-0.1235, 0.0827, 1.546), (0.1217, 0.08155, 1.546), (0.1235, 0.0827, 1.546), (0.1458, 0.02888, 1.546), (0.1437, 0.02836, 1.546), (-0.0827, 0.1235, 1.546), (-0.08155, 0.1217, 1.546), (-0.02836, 0.1437, 1.546), (-0.02888, 0.1458, 1.546), (0.02888, 0.1458, 1.546), (0.02836, 0.1437, 1.546), (0.08155, 0.1217, 1.546), (0.0827, 0.1235, 1.546), (-0.1036, -0.1036, 1.554), (-0.1051, -0.1051, 1.554), (0.1036, -0.1036, 1.554), (0.1051, -0.1051, 1.554), (-0.1036, 0.1036, 1.554), (-0.1051, 0.1051, 1.554), (0.1036, 0.1036, 1.554), (0.1051, 0.1051, 1.554), (3.546e-09, -0.1465, 1.554), (3.546e-09, -0.1487, 1.554), (-0.1465, 1.257e-08, 1.554), (-0.1487, 1.257e-08, 1.554), (0.1465, -9.442e-09, 1.554), (0.1487, -9.442e-09, 1.554), (2.556e-08, 0.1465, 1.554), (2.556e-08, 0.1487, 1.554), (0.08182, 0.1215, 1.427), (0.08285, 0.1234, 1.427), (0.05689, 0.1373, 1.406), (0.05605, 0.1353, 1.406), (0.02807, 0.1438, 1.427), (0.02871, 0.1459, 1.427), (-0.02871, 0.1459, 1.427), (-0.02807, 0.1438, 1.427), (-0.05605, 0.1353, 1.406), (-0.05689, 0.1373, 1.406), (-0.08182, 0.1215, 1.427), (-0.08285, 0.1234, 1.427), (0.1438, 0.02807, 1.427), (0.1459, 0.02871, 1.427), (0.1353, 0.05605, 1.406), (0.1373, 0.05689, 1.406), (0.1234, 0.08285, 1.427), (0.1215, 0.08182, 1.427), (-0.1234, 0.08285, 1.427), (-0.1215, 0.08182, 1.427), (-0.1373, 0.05689, 1.406), (-0.1353, 0.05605, 1.406), (-0.1459, 0.02871, 1.427), (-0.1438, 0.02807, 1.427), (0.1215, -0.08182, 1.427), (0.1234, -0.08285, 1.427), (0.1373, -0.05689, 1.406), (0.1353, -0.05605, 1.406), (0.1459, -0.02871, 1.427), (0.1438, -0.02807, 1.427), (-0.1438, -0.02807, 1.427), (-0.1459, -0.02871, 1.427), (-0.1353, -0.05605, 1.406), (-0.1373, -0.05689, 1.406), (-0.1234, -0.08285, 1.427), (-0.1215, -0.08182, 1.427), (0.02807, -0.1438, 1.427), (0.02871, -0.1459, 1.427), (0.05605, -0.1353, 1.406), (0.05689, -0.1373, 1.406), (0.08285, -0.1234, 1.427), (0.08182, -0.1215, 1.427), (-0.08285, -0.1234, 1.427), (-0.08182, -0.1215, 1.427), (-0.05605, -0.1353, 1.406), (-0.05689, -0.1373, 1.406), (-0.02871, -0.1459, 1.427), (-0.02807, -0.1438, 1.427), (2.149e-08, 0.1422, 1.623), (0.02773, 0.1394, 1.623), (-0.1005, 0.1005, 1.623), (-0.07898, 0.1182, 1.623), (0.1005, 0.1005, 1.623), (0.1182, 0.07898, 1.623), (-0.1422, 8.401e-09, 1.623), (-0.1394, 0.02773, 1.623), (0.1422, -5.47e-09, 1.623), (0.1394, -0.02773, 1.623), (-0.1005, -0.1005, 1.623), (-0.1182, -0.07898, 1.623), (0.1005, -0.1005, 1.623), (0.07898, -0.1182, 1.623), (7.229e-09, -0.1422, 1.623), (-0.02773, -0.1394, 1.623), (0.07898, 0.1182, 1.623), (0.0544, 0.1313, 1.623), (-0.02773, 0.1394, 1.623), (-0.0544, 0.1313, 1.623), (0.1394, 0.02773, 1.623), (0.1313, 0.0544, 1.623), (-0.1182, 0.07898, 1.623), (-0.1313, 0.0544, 1.623), (0.1182, -0.07898, 1.623), (0.1313, -0.0544, 1.623), (-0.1394, -0.02773, 1.623), (-0.1313, -0.0544, 1.623), (0.02773, -0.1394, 1.623), (0.0544, -0.1313, 1.623), (-0.07898, -0.1182, 1.623), (-0.0544, -0.1313, 1.623), (0.03687, 0.05627, 1.623), (0.02133, 0.05918, 1.623), (0.005016, 0.05963, 1.623), (-0.01146, 0.0576, 1.623), (-0.02745, 0.05317, 1.623), (-0.04236, 0.04651, 1.623), (-0.0556, 0.03788, 1.623), (0.04484, 0.04305, 1.623), (0.028, 0.04414, 1.623), (0.01013, 0.04332, 1.623), (-0.00808, 0.04062, 1.623), (-0.02594, 0.03615, 1.623), (-0.04276, 0.03006, 1.623), (-0.0579, 0.02261, 1.623), (0.05118, 0.02771, 1.623), (0.03376, 0.0266, 1.623), (0.01507, 0.02433, 1.623), (-0.004176, 0.02099, 1.623), (-0.02323, 0.01671, 1.623), (-0.04137, 0.01165, 1.623), (-0.05789, 0.00601, 1.623), (0.0556, 0.01106, 1.623), (0.0383, 0.007618, 1.623), (0.01952, 0.003884, 1.623), (8.149e-09, 3.725e-09, 1.623), (-0.01952, -0.003884, 1.623), (-0.0383, -0.007618, 1.623), (-0.0556, -0.01106, 1.623), (0.05789, -0.00601, 1.623), (0.04137, -0.01165, 1.623), (0.02323, -0.01671, 1.623), (0.004176, -0.02099, 1.623), (-0.01507, -0.02433, 1.623), (-0.03376, -0.0266, 1.623), (-0.05118, -0.02771, 1.623), (0.0579, -0.02261, 1.623), (0.04276, -0.03006, 1.623), (0.02594, -0.03615, 1.623), (0.00808, -0.04062, 1.623), (-0.01013, -0.04332, 1.623), (-0.028, -0.04414, 1.623), (-0.04484, -0.04305, 1.623), (0.0556, -0.03788, 1.623), (0.04236, -0.04651, 1.623), (0.02745, -0.05317, 1.623), (0.01146, -0.0576, 1.623), (-0.005016, -0.05963, 1.623), (-0.02133, -0.05918, 1.623), (-0.03687, -0.05627, 1.623)], [], [(114, 43, 26, 62), (71, 29, 41, 107), (143, 53, 54, 146), (101, 39, 40, 105), (68, 28, 32, 80), (80, 32, 33, 83), (107, 41, 42, 110), (62, 26, 47, 125), (146, 54, 55, 150), (141, 52, 30, 74), (59, 25, 38, 98), (37, 36, 19, 18), (110, 42, 43, 114), (77, 31, 53, 143), (116, 44, 45, 119), (74, 30, 44, 116), (132, 49, 31, 77), (65, 27, 50, 134), (119, 45, 46, 123), (96, 37, 29, 71), (125, 47, 48, 128), (83, 33, 34, 87), (150, 55, 27, 65), (89, 35, 36, 92), (128, 48, 49, 132), (87, 34, 24, 56), (134, 50, 51, 137), (92, 36, 37, 96), (105, 40, 28, 68), (98, 38, 39, 101), (123, 46, 25, 59), (137, 51, 52, 141), (56, 24, 35, 89), (87, 56, 58, 88), (88, 58, 336, 337), (96, 71, 73, 97), (97, 73, 338, 339), (105, 68, 70, 106), (106, 70, 340, 341), (114, 62, 64, 115), (115, 64, 342, 343), (123, 59, 61, 124), (124, 61, 344, 345), (132, 77, 79, 133), (133, 79, 346, 347), (141, 74, 76, 142), (142, 76, 348, 349), (150, 65, 67, 151), (151, 67, 350, 351), (68, 80, 82, 70), (70, 82, 352, 340), (80, 83, 85, 82), (82, 85, 353, 352), (83, 87, 88, 85), (85, 88, 337, 353), (56, 89, 91, 58), (58, 91, 354, 336), (89, 92, 94, 91), (91, 94, 355, 354), (92, 96, 97, 94), (94, 97, 339, 355), (59, 98, 100, 61), (61, 100, 356, 344), (98, 101, 103, 100), (100, 103, 357, 356), (101, 105, 106, 103), (103, 106, 341, 357), (71, 107, 109, 73), (73, 109, 358, 338), (107, 110, 112, 109), (109, 112, 359, 358), (110, 114, 115, 112), (112, 115, 343, 359), (74, 116, 118, 76), (76, 118, 360, 348), (116, 119, 121, 118), (118, 121, 361, 360), (119, 123, 124, 121), (121, 124, 345, 361), (62, 125, 127, 64), (64, 127, 362, 342), (125, 128, 130, 127), (127, 130, 363, 362), (128, 132, 133, 130), (130, 133, 347, 363), (65, 134, 136, 67), (67, 136, 364, 350), (134, 137, 139, 136), (136, 139, 365, 364), (137, 141, 142, 139), (139, 142, 349, 365), (77, 143, 145, 79), (79, 145, 366, 346), (143, 146, 148, 145), (145, 148, 367, 366), (146, 150, 151, 148), (148, 151, 351, 367), (84, 368, 69, 81), (52, 51, 4, 3), (45, 44, 11, 10), (46, 45, 10, 9), (39, 38, 17, 16), (54, 53, 2, 1), (40, 39, 16, 15), (55, 54, 1, 0), (33, 32, 23, 22), (48, 47, 8, 7), (34, 33, 22, 21), (49, 48, 7, 6), (42, 41, 14, 13), (43, 42, 13, 12), (36, 35, 20, 19), (51, 50, 5, 4), (214, 215, 178, 195), (224, 225, 193, 181), (231, 239, 206, 205), (234, 220, 192, 191), (221, 222, 184, 180), (222, 232, 185, 184), (225, 235, 194, 193), (215, 216, 199, 178), (239, 217, 207, 206), (226, 227, 182, 204), (212, 213, 190, 177), (189, 170, 171, 188), (235, 214, 195, 194), (230, 231, 205, 183), (228, 236, 197, 196), (227, 228, 196, 182), (229, 230, 183, 201), (218, 219, 202, 179), (236, 211, 198, 197), (223, 224, 181, 189), (216, 237, 200, 199), (232, 210, 186, 185), (217, 218, 179, 207), (209, 233, 188, 187), (237, 229, 201, 200), (210, 208, 176, 186), (219, 238, 203, 202), (233, 223, 189, 188), (220, 221, 180, 192), (213, 234, 191, 190), (211, 212, 177, 198), (238, 226, 204, 203), (208, 209, 187, 176), (247, 280, 179, 202), (282, 256, 195, 178), (272, 248, 201, 183), (251, 282, 178, 199), (278, 260, 192, 180), (263, 284, 177, 190), (284, 252, 198, 177), (0, 1, 333, 334), (3, 4, 327, 328), (7, 8, 319, 321), (10, 11, 313, 314), (15, 16, 303, 304), (18, 19, 297, 299), (269, 292, 173, 186), (265, 298, 170, 189), (40, 15, 304, 261), (204, 155, 156, 203), (197, 162, 163, 196), (198, 161, 162, 197), (191, 168, 169, 190), (206, 153, 154, 205), (192, 167, 168, 191), (207, 152, 153, 206), (185, 174, 175, 184), (200, 159, 160, 199), (186, 173, 174, 185), (201, 158, 159, 200), (194, 165, 166, 193), (195, 164, 165, 194), (188, 171, 172, 187), (203, 156, 157, 202), (5, 50, 246, 325), (26, 43, 257, 283), (31, 49, 249, 273), (8, 47, 250, 319), (28, 40, 261, 279), (17, 38, 262, 301), (25, 46, 253, 285), (1, 2, 330, 333), (4, 5, 325, 327), (9, 10, 314, 316), (12, 13, 308, 310), (16, 17, 301, 303), (19, 20, 294, 297), (24, 34, 268, 287), (29, 37, 264, 277), (300, 263, 190, 169), (41, 29, 277, 259), (44, 30, 275, 255), (318, 251, 199, 160), (324, 247, 202, 157), (53, 31, 273, 243), (23, 32, 271, 289), (20, 35, 267, 294), (38, 25, 285, 262), (14, 41, 259, 306), (11, 44, 255, 313), (47, 26, 283, 250), (50, 27, 281, 246), (2, 53, 243, 330), (55, 0, 334, 240), (270, 278, 180, 184), (13, 14, 306, 308), (311, 309, 165, 164), (242, 272, 183, 205), (302, 300, 169, 168), (296, 295, 172, 171), (21, 22, 290, 293), (254, 274, 182, 196), (6, 7, 321, 322), (52, 3, 328, 244), (37, 18, 299, 264), (266, 286, 176, 187), (258, 276, 181, 193), (332, 331, 154, 153), (326, 324, 157, 156), (34, 21, 293, 268), (317, 315, 162, 161), (43, 12, 310, 257), (46, 9, 316, 253), (49, 6, 322, 249), (245, 329, 155, 204), (241, 335, 152, 207), (288, 270, 184, 175), (295, 266, 187, 172), (276, 265, 189, 181), (307, 258, 193, 166), (312, 254, 196, 163), (252, 317, 161, 198), (248, 323, 158, 201), (331, 242, 205, 154), (280, 241, 207, 179), (22, 23, 289, 290), (305, 302, 168, 167), (309, 307, 166, 165), (30, 52, 244, 275), (298, 296, 171, 170), (292, 291, 174, 173), (335, 332, 153, 152), (291, 288, 175, 174), (256, 311, 164, 195), (320, 318, 160, 159), (274, 245, 204, 182), (35, 24, 287, 267), (286, 269, 186, 176), (260, 305, 167, 192), (329, 326, 156, 155), (323, 320, 159, 158), (32, 28, 279, 271), (315, 312, 163, 162), (247, 324, 325, 246), (311, 256, 257, 310), (323, 248, 249, 322), (251, 318, 319, 250), (305, 260, 261, 304), (263, 300, 301, 262), (317, 252, 253, 316), (331, 332, 333, 330), (324, 326, 327, 325), (315, 317, 316, 314), (309, 311, 310, 308), (300, 302, 303, 301), (295, 296, 297, 294), (269, 286, 287, 268), (265, 276, 277, 264), (260, 278, 279, 261), (256, 282, 283, 257), (252, 284, 285, 253), (248, 272, 273, 249), (245, 274, 275, 244), (241, 280, 281, 240), (278, 270, 271, 279), (286, 266, 267, 287), (284, 263, 262, 285), (276, 258, 259, 277), (274, 254, 255, 275), (282, 251, 250, 283), (280, 247, 246, 281), (272, 242, 243, 273), (335, 241, 240, 334), (270, 288, 289, 271), (302, 305, 304, 303), (307, 309, 308, 306), (242, 331, 330, 243), (296, 298, 299, 297), (291, 292, 293, 290), (332, 335, 334, 333), (288, 291, 290, 289), (254, 312, 313, 255), (318, 320, 321, 319), (329, 245, 244, 328), (298, 265, 264, 299), (266, 295, 294, 267), (258, 307, 306, 259), (326, 329, 328, 327), (320, 323, 322, 321), (292, 269, 268, 293), (312, 315, 314, 313), (27, 55, 240, 281), (57, 86, 337, 336), (72, 95, 339, 338), (69, 104, 341, 340), (63, 113, 343, 342), (60, 122, 345, 344), (78, 131, 347, 346), (75, 140, 349, 348), (66, 149, 351, 350), (81, 69, 340, 352), (84, 81, 352, 353), (86, 84, 353, 337), (90, 57, 336, 354), (93, 90, 354, 355), (95, 93, 355, 339), (99, 60, 344, 356), (102, 99, 356, 357), (104, 102, 357, 341), (108, 72, 338, 358), (111, 108, 358, 359), (113, 111, 359, 343), (117, 75, 348, 360), (120, 117, 360, 361), (122, 120, 361, 345), (126, 63, 342, 362), (129, 126, 362, 363), (131, 129, 363, 347), (135, 66, 350, 364), (138, 135, 364, 365), (140, 138, 365, 349), (144, 78, 346, 366), (147, 144, 366, 367), (149, 147, 367, 351), (368, 375, 104, 69), (375, 382, 102, 104), (382, 389, 99, 102), (389, 396, 60, 99), (396, 403, 122, 60), (403, 410, 120, 122), (410, 75, 117, 120), (86, 369, 368, 84), (369, 376, 375, 368), (376, 383, 382, 375), (383, 390, 389, 382), (390, 397, 396, 389), (397, 404, 403, 396), (404, 411, 410, 403), (411, 140, 75, 410), (57, 370, 369, 86), (370, 377, 376, 369), (377, 384, 383, 376), (384, 391, 390, 383), (391, 398, 397, 390), (398, 405, 404, 397), (405, 412, 411, 404), (412, 138, 140, 411), (90, 371, 370, 57), (371, 378, 377, 370), (378, 385, 384, 377), (385, 392, 391, 384), (392, 399, 398, 391), (399, 406, 405, 398), (406, 413, 412, 405), (413, 135, 138, 412), (93, 372, 371, 90), (372, 379, 378, 371), (379, 386, 385, 378), (386, 393, 392, 385), (393, 400, 399, 392), (400, 407, 406, 399), (407, 414, 413, 406), (414, 66, 135, 413), (95, 373, 372, 93), (373, 380, 379, 372), (380, 387, 386, 379), (387, 394, 393, 386), (394, 401, 400, 393), (401, 408, 407, 400), (408, 415, 414, 407), (415, 149, 66, 414), (72, 374, 373, 95), (374, 381, 380, 373), (381, 388, 387, 380), (388, 395, 394, 387), (395, 402, 401, 394), (402, 409, 408, 401), (409, 416, 415, 408), (416, 147, 149, 415), (108, 111, 374, 72), (111, 113, 381, 374), (113, 63, 388, 381), (63, 126, 395, 388), (126, 129, 402, 395), (129, 131, 409, 402), (131, 78, 416, 409), (78, 144, 147, 416)])
me_cube_002.polygons.foreach_set('use_smooth', [True] * 400)
_uv = me_cube_002.uv_layers.new(name='UVMap')
_uv.uv.foreach_set('vector', [0.0, 0.0, 0.0, 0.0, 0.0, 0.0, 0.0, 0.0, 0.0, 0.0, 0.0, 0.0, 0.0, 0.0, 0.0, 0.0, 0.0, 0.0, 0.0, 0.0, 0.0, 0.0, 0.0, 0.0, 0.0, 0.0, 0.0, 0.0, 0.0, 0.0, 0.0, 0.0, 0.0, 0.0, 0.0, 0.0, 0.0, 0.0, 0.0, 0.0, 0.0, 0.0, 0.0, 0.0, 0.0, 0.0, 0.0, 0.0, 0.0, 0.0, 0.0, 0.0, 0.0, 0.0, 0.0, 0.0, 0.0, 0.0, 0.0, 0.0, 0.0, 0.0, 0.0, 0.0, 0.0, 0.0, 0.0, 0.0, 0.0, 0.0, 0.0, 0.0, 0.0, 0.0, 0.0, 0.0, 0.0, 0.0, 0.0, 0.0, 0.0, 0.0, 0.0, 0.0, 0.0, 0.0, 0.0, 0.0, 0.0, 0.0, 0.0, 0.0, 0.0, 0.0, 0.0, 0.0, 0.0, 0.0, 0.0, 0.0, 0.0, 0.0, 0.0, 0.0, 0.0, 0.0, 0.0, 0.0, 0.0, 0.0, 0.0, 0.0, 0.0, 0.0, 0.0, 0.0, 0.0, 0.0, 0.0, 0.0, 0.0, 0.0, 0.0, 0.0, 0.0, 0.0, 0.0, 0.0, 0.0, 0.0, 0.0, 0.0, 0.0, 0.0, 0.0, 0.0, 0.0, 0.0, 0.0, 0.0, 0.0, 0.0, 0.0, 0.0, 0.0, 0.0, 0.0, 0.0, 0.0, 0.0, 0.0, 0.0, 0.0, 0.0, 0.0, 0.0, 0.0, 0.0, 0.0, 0.0, 0.0, 0.0, 0.0, 0.0, 0.0, 0.0, 0.0, 0.0, 0.0, 0.0, 0.0, 0.0, 0.0, 0.0, 0.0, 0.0, 0.0, 0.0, 0.0, 0.0, 0.0, 0.0, 0.0, 0.0, 0.0, 0.0, 0.0, 0.0, 0.0, 0.0, 0.0, 0.0, 0.0, 0.0, 0.0, 0.0, 0.0, 0.0, 0.0, 0.0, 0.0, 0.0, 0.0, 0.0, 0.0, 0.0, 0.0, 0.0, 0.0, 0.0, 0.0, 0.0, 0.0, 0.0, 0.0, 0.0, 0.0, 0.0, 0.0, 0.0, 0.0, 0.0, 0.0, 0.0, 0.0, 0.0, 0.0, 0.0, 0.0, 0.0, 0.0, 0.0, 0.0, 0.0, 0.0, 0.0, 0.0, 0.0, 0.0, 0.0, 0.0, 0.0, 0.0, 0.0, 0.0, 0.0, 0.0, 0.0, 0.0, 0.0, 0.0, 0.0, 0.0, 0.0, 0.0, 0.0, 0.0, 0.0, 0.0, 0.0, 0.0, 0.0, 0.0, 0.0, 0.0, 0.0, 0.0, 0.0, 0.0, 0.0, 0.0, 0.0, 0.0, 0.0, 0.0, 0.0, 0.0, 0.0, 0.0, 0.0, 0.0, 0.0, 0.0, 0.0, 0.0, 0.0, 0.0, 0.0, 0.0, 0.0, 0.0, 0.0, 0.0, 0.0, 0.0, 0.0, 0.0, 0.0, 0.0, 0.0, 0.0, 0.0, 0.0, 0.0, 0.0, 0.0, 0.0, 0.0, 0.0, 0.0, 0.0, 0.0, 0.0, 0.0, 0.0, 0.0, 0.0, 0.0, 0.0, 0.0, 0.0, 0.0, 0.0, 0.0, 0.0, 0.0, 0.0, 0.0, 0.0, 0.0, 0.0, 0.0, 0.0, 0.0, 0.0, 0.0, 0.0, 0.0, 0.0, 0.0, 0.0, 0.0, 0.0, 0.0, 0.0, 0.0, 0.0, 0.0, 0.0, 0.0, 0.0, 0.0, 0.0, 0.0, 0.0, 0.0, 0.0, 0.0, 0.0, 0.0, 0.0, 0.0, 0.0, 0.0, 0.0, 0.0, 0.0, 0.0, 0.0, 0.0, 0.0, 0.0, 0.0, 0.0, 0.0, 0.0, 0.0, 0.0, 0.0, 0.0, 0.0, 0.0, 0.0, 0.0, 0.0, 0.0, 0.0, 0.0, 0.0, 0.0, 0.0, 0.0, 0.0, 0.0, 0.0, 0.0, 0.0, 0.0, 0.0, 0.0, 0.0, 0.0, 0.0, 0.0, 0.0, 0.0, 0.0, 0.0, 0.0, 0.0, 0.0, 0.0, 0.0, 0.0, 0.0, 0.0, 0.0, 0.0, 0.0, 0.0, 0.0, 0.0, 0.0, 0.0, 0.0, 0.0, 0.0, 0.0, 0.0, 0.0, 0.0, 0.0, 0.0, 0.0, 0.0, 0.0, 0.0, 0.0, 0.0, 0.0, 0.0, 0.0, 0.0, 0.0, 0.0, 0.0, 0.0, 0.0, 0.0, 0.0, 0.0, 0.0, 0.0, 0.0, 0.0, 0.0, 0.0, 0.0, 0.0, 0.0, 0.0, 0.0, 0.0, 0.0, 0.0, 0.0, 0.0, 0.0, 0.0, 0.0, 0.0, 0.0, 0.0, 0.0, 0.0, 0.0, 0.0, 0.0, 0.0, 0.0, 0.0, 0.0, 0.0, 0.0, 0.0, 0.0, 0.0, 0.0, 0.0, 0.0, 0.0, 0.0, 0.0, 0.0, 0.0, 0.0, 0.0, 0.0, 0.0, 0.0, 0.0, 0.0, 0.0, 0.0, 0.0, 0.0, 0.0, 0.0, 0.0, 0.0, 0.0, 0.0, 0.0, 0.0, 0.0, 0.0, 0.0, 0.0, 0.0, 0.0, 0.0, 0.0, 0.0, 0.0, 0.0, 0.0, 0.0, 0.0, 0.0, 0.0, 0.0, 0.0, 0.0, 0.0, 0.0, 0.0, 0.0, 0.0, 0.0, 0.0, 0.0, 0.0, 0.0, 0.0, 0.0, 0.0, 0.0, 0.0, 0.0, 0.0, 0.0, 0.0, 0.0, 0.0, 0.0, 0.0, 0.0, 0.0, 0.0, 0.0, 0.0, 0.0, 0.0, 0.0, 0.0, 0.0, 0.0, 0.0, 0.0, 0.0, 0.0, 0.0, 0.0, 0.0, 0.0, 0.0, 0.0, 0.0, 0.0, 0.0, 0.0, 0.0, 0.0, 0.0, 0.0, 0.0, 0.0, 0.0, 0.0, 0.0, 0.0, 0.0, 0.0, 0.0, 0.0, 0.0, 0.0, 0.0, 0.0, 0.0, 0.0, 0.0, 0.0, 0.0, 0.0, 0.0, 0.0, 0.0, 0.0, 0.0, 0.0, 0.0, 0.0, 0.0, 0.0, 0.0, 0.0, 0.0, 0.0, 0.0, 0.0, 0.0, 0.0, 0.0, 0.0, 0.0, 0.0, 0.0, 0.0, 0.0, 0.0, 0.0, 0.0, 0.0, 0.0, 0.0, 0.0, 0.0, 0.0, 0.0, 0.0, 0.0, 0.0, 0.0, 0.0, 0.0, 0.0, 0.0, 0.0, 0.0, 0.0, 0.0, 0.0, 0.0, 0.0, 0.0, 0.0, 0.0, 0.0, 0.0, 0.0, 0.0, 0.0, 0.0, 0.0, 0.0, 0.0, 0.0, 0.0, 0.0, 0.0, 0.0, 0.0, 0.0, 0.0, 0.0, 0.0, 0.0, 0.0, 0.0, 0.0, 0.0, 0.0, 0.0, 0.0, 0.0, 0.0, 0.0, 0.0, 0.0, 0.0, 0.0, 0.0, 0.0, 0.0, 0.0, 0.0, 0.0, 0.0, 0.0, 0.0, 0.0, 0.0, 0.0, 0.0, 0.0, 0.0, 0.0, 0.0, 0.0, 0.0, 0.0, 0.0, 0.0, 0.0, 0.0, 0.0, 0.0, 0.0, 0.0, 0.0, 0.0, 0.0, 0.0, 0.0, 0.0, 0.0, 0.0, 0.0, 0.0, 0.0, 0.0, 0.0, 0.0, 0.0, 0.0, 0.0, 0.0, 0.0, 0.0, 0.0, 0.0, 0.0, 0.0, 0.0, 0.0, 0.0, 0.0, 0.0, 0.0, 0.0, 0.0, 0.0, 0.0, 0.0, 0.0, 0.0, 0.0, 0.0, 0.0, 0.0, 0.0, 0.0, 0.0, 0.0, 0.0, 0.0, 0.0, 0.0, 0.0, 0.0, 0.0, 0.0, 0.0, 0.0, 0.0, 0.0, 0.0, 0.0, 0.0, 0.0, 0.0, 0.0, 0.0, 0.0, 0.0, 0.0, 0.0, 0.0, 0.0, 0.0, 0.0, 0.0, 0.0, 0.0, 0.0, 0.0, 0.0, 0.0, 0.0, 0.0, 0.0, 0.0, 0.0, 0.0, 0.0, 0.0, 0.0, 0.0, 0.0, 0.0, 0.0, 0.0, 0.0, 0.0, 0.0, 0.0, 0.0, 0.0, 0.0, 0.0, 0.0, 0.0, 0.0, 0.0, 0.0, 0.0, 0.0, 0.0, 0.0, 0.0, 0.0, 0.0, 0.0, 0.0, 0.0, 0.0, 0.0, 0.0, 0.0, 0.0, 0.0, 0.0, 0.0, 0.0, 0.0, 0.0, 0.0, 0.0, 0.0, 0.0, 0.0, 0.0, 0.0, 0.0, 0.0, 0.0, 0.0, 0.0, 0.0, 0.0, 0.0, 0.0, 0.0, 0.0, 0.0, 0.0, 0.0, 0.0, 0.0, 0.0, 0.0, 0.0, 0.0, 0.0, 0.0, 0.0, 0.0, 0.0, 0.0, 0.0, 0.0, 0.0, 0.0, 0.0, 0.0, 0.0, 0.0, 0.0, 0.0, 0.0, 0.0, 0.0, 0.0, 0.0, 0.0, 0.0, 0.0, 0.0, 0.0, 0.0, 0.0, 0.0, 0.0, 0.0, 0.0, 0.0, 0.0, 0.0, 0.0, 0.0, 0.0, 0.0, 0.0, 0.0, 0.0, 0.0, 0.0, 0.0, 0.0, 0.0, 0.0, 0.0, 0.0, 0.0, 0.0, 0.0, 0.0, 0.0, 0.0, 0.0, 0.0, 0.0, 0.0, 0.0, 0.0, 0.0, 0.0, 0.0, 0.0, 0.0, 0.0, 0.0, 0.0, 0.0, 0.0, 0.0, 0.0, 0.0, 0.0, 0.0, 0.0, 0.0, 0.0, 0.0, 0.0, 0.0, 0.0, 0.0, 0.0, 0.0, 0.0, 0.0, 0.0, 0.0, 0.0, 0.0, 0.0, 0.0, 0.0, 0.0, 0.0, 0.0, 0.0, 0.0, 0.0, 0.0, 0.0, 0.0, 0.0, 0.0, 0.0, 0.0, 0.0, 0.0, 0.0, 0.0, 0.0, 0.0, 0.0, 0.0, 0.0, 0.0, 0.0, 0.0, 0.0, 0.0, 0.0, 0.0, 0.0, 0.0, 0.0, 0.0, 0.0, 0.0, 0.0, 0.0, 0.0, 0.0, 0.0, 0.0, 0.0, 0.0, 0.0, 0.0, 0.0, 0.0, 0.0, 0.0, 0.0, 0.0, 0.0, 0.0, 0.0, 0.0, 0.0, 0.0, 0.0, 0.0, 0.0, 0.0, 0.0, 0.0, 0.0, 0.0, 0.0, 0.0, 0.0, 0.0, 0.0, 0.0, 0.0, 0.0, 0.0, 0.0, 0.0, 0.0, 0.0, 0.0, 0.0, 0.0, 0.0, 0.0, 0.0, 0.0, 0.0, 0.0, 0.0, 0.0, 0.0, 0.0, 0.0, 0.0, 0.0, 0.0, 0.0, 0.0, 0.0, 0.0, 0.0, 0.0, 0.0, 0.0, 0.0, 0.0, 0.0, 0.0, 0.0, 0.0, 0.0, 0.0, 0.0, 0.0, 0.0, 0.0, 0.0, 0.0, 0.0, 0.0, 0.0, 0.0, 0.0, 0.0, 0.0, 0.0, 0.0, 0.0, 0.0, 0.0, 0.0, 0.0, 0.0, 0.0, 0.0, 0.0, 0.0, 0.0, 0.0, 0.0, 0.0, 0.0, 0.0, 0.0, 0.0, 0.0, 0.0, 0.0, 0.0, 0.0, 0.0, 0.0, 0.0, 0.0, 0.0, 0.0, 0.0, 0.0, 0.0, 0.0, 0.0, 0.0, 0.0, 0.0, 0.0, 0.0, 0.0, 0.0, 0.0, 0.0, 0.0, 0.0, 0.0, 0.0, 0.0, 0.0, 0.0, 0.0, 0.0, 0.0, 0.0, 0.0, 0.0, 0.0, 0.0, 0.0, 0.0, 0.0, 0.0, 0.0, 0.0, 0.0, 0.0, 0.0, 0.0, 0.0, 0.0, 0.0, 0.0, 0.0, 0.0, 0.0, 0.0, 0.0, 0.0, 0.0, 0.0, 0.0, 0.0, 0.0, 0.0, 0.0, 0.0, 0.0, 0.0, 0.0, 0.0, 0.0, 0.0, 0.0, 0.0, 0.0, 0.0, 0.0, 0.0, 0.0, 0.0, 0.0, 0.0, 0.0, 0.0, 0.0, 0.0, 0.0, 0.0, 0.0, 0.0, 0.0, 0.0, 0.0, 0.0, 0.0, 0.0, 0.0, 0.0, 0.0, 0.0, 0.0, 0.0, 0.0, 0.0, 0.0, 0.0, 0.0, 0.0, 0.0, 0.0, 0.0, 0.0, 0.0, 0.0, 0.0, 0.0, 0.0, 0.0, 0.0, 0.0, 0.0, 0.0, 0.0, 0.0, 0.0, 0.0, 0.0, 0.0, 0.0, 0.0, 0.0, 0.0, 0.0, 0.0, 0.0, 0.0, 0.0, 0.0, 0.0, 0.0, 0.0, 0.0, 0.0, 0.0, 0.0, 0.0, 0.0, 0.0, 0.0, 0.0, 0.0, 0.0, 0.0, 0.0, 0.0, 0.0, 0.0, 0.0, 0.0, 0.0, 0.0, 0.0, 0.0, 0.0, 0.0, 0.0, 0.0, 0.0, 0.0, 0.0, 0.0, 0.0, 0.0, 0.0, 0.0, 0.0, 0.0, 0.0, 0.0, 0.0, 0.0, 0.0, 0.0, 0.0, 0.0, 0.0, 0.0, 0.0, 0.0, 0.0, 0.0, 0.0, 0.0, 0.0, 0.0, 0.0, 0.0, 0.0, 0.0, 0.0, 0.0, 0.0, 0.0, 0.0, 0.0, 0.0, 0.0, 0.0, 0.0, 0.0, 0.0, 0.0, 0.0, 0.0, 0.0, 0.0, 0.0, 0.0, 0.0, 0.0, 0.0, 0.0, 0.0, 0.0, 0.0, 0.0, 0.0, 0.0, 0.0, 0.0, 0.0, 0.0, 0.0, 0.0, 0.0, 0.0, 0.0, 0.0, 0.0, 0.0, 0.0, 0.0, 0.0, 0.0, 0.0, 0.0, 0.0, 0.0, 0.0, 0.0, 0.0, 0.0, 0.0, 0.0, 0.0, 0.0, 0.0, 0.0, 0.0, 0.0, 0.0, 0.0, 0.0, 0.0, 0.0, 0.0, 0.0, 0.0, 0.0, 0.0, 0.0, 0.0, 0.0, 0.0, 0.0, 0.0, 0.0, 0.0, 0.0, 0.0, 0.0, 0.0, 0.0, 0.0, 0.0, 0.0, 0.0, 0.0, 0.0, 0.0, 0.0, 0.0, 0.0, 0.0, 0.0, 0.0, 0.0, 0.0, 0.0, 0.0, 0.0, 0.0, 0.0, 0.0, 0.0, 0.0, 0.0, 0.0, 0.0, 0.0, 0.0, 0.0, 0.0, 0.0, 0.0, 0.0, 0.0, 0.0, 0.0, 0.0, 0.0, 0.0, 0.0, 0.0, 0.0, 0.0, 0.0, 0.0, 0.0, 0.0, 0.0, 0.0, 0.0, 0.0, 0.0, 0.0, 0.0, 0.0, 0.0, 0.0, 0.0, 0.0, 0.0, 0.0, 0.0, 0.0, 0.0, 0.0, 0.0, 0.0, 0.0, 0.0, 0.0, 0.0, 0.0, 0.0, 0.0, 0.0, 0.0, 0.0, 0.0, 0.0, 0.0, 0.0, 0.0, 0.0, 0.0, 0.0, 0.0, 0.0, 0.0, 0.0, 0.0, 0.0, 0.0, 0.0, 0.0, 0.0, 0.0, 0.0, 0.0, 0.0, 0.0, 0.0, 0.0, 0.0, 0.0, 0.0, 0.0, 0.0, 0.0, 0.0, 0.0, 0.0, 0.0, 0.0, 0.0, 0.0, 0.0, 0.0, 0.0, 0.0, 0.0, 0.0, 0.0, 0.0, 0.0, 0.0, 0.0, 0.0, 0.0, 0.0, 0.0, 0.0, 0.0, 0.0, 0.0, 0.0, 0.0, 0.0, 0.0, 0.0, 0.0, 0.0, 0.0, 0.0, 0.0, 0.0, 0.0, 0.0, 0.0, 0.0, 0.0, 0.0, 0.0, 0.0, 0.0, 0.0, 0.0, 0.0, 0.0, 0.0, 0.0, 0.0, 0.0, 0.0, 0.0, 0.0, 0.0, 0.0, 0.0, 0.0, 0.0, 0.0, 0.0, 0.0, 0.0, 0.0, 0.0, 0.0, 0.0, 0.0, 0.0, 0.0, 0.0, 0.0, 0.0, 0.0, 0.0, 0.0, 0.0, 0.0, 0.0, 0.0, 0.0, 0.0, 0.0, 0.0, 0.0, 0.0, 0.0, 0.0, 0.0, 0.0, 0.0, 0.0, 0.0, 0.0, 0.0, 0.0, 0.0, 0.0, 0.0, 0.0, 0.0, 0.0, 0.0, 0.0, 0.0, 0.0, 0.0, 0.0, 0.0, 0.0, 0.0, 0.0, 0.0, 0.0, 0.0, 0.0, 0.0, 0.0, 0.0, 0.0, 0.0, 0.0, 0.0, 0.0, 0.0, 0.0, 0.0, 0.0, 0.0, 0.0, 0.0, 0.0, 0.0, 0.0, 0.0, 0.0, 0.0, 0.0, 0.0, 0.0, 0.0, 0.0, 0.0, 0.0, 0.0, 0.0, 0.0, 0.0, 0.0, 0.0, 0.0, 0.0, 0.0, 0.0, 0.0, 0.0, 0.0, 0.0, 0.0, 0.0, 0.0, 0.0, 0.0, 0.0, 0.0, 0.0, 0.0, 0.0, 0.0, 0.0, 0.0, 0.0, 0.0, 0.0, 0.0, 0.0, 0.0, 0.0, 0.0, 0.0, 0.0, 0.0, 0.0, 0.0, 0.0, 0.0, 0.0, 0.0, 0.0, 0.0, 0.0, 0.0, 0.0, 0.0, 0.0, 0.0, 0.0, 0.0, 0.0, 0.0, 0.0, 0.0, 0.0, 0.0, 0.0, 0.0, 0.0, 0.0, 0.0, 0.0, 0.0, 0.0, 0.0, 0.0, 0.0, 0.0, 0.0, 0.0, 0.0, 0.0, 0.0, 0.0, 0.0, 0.0, 0.0, 0.0, 0.0, 0.0, 0.0, 0.0, 0.0, 0.0, 0.0, 0.0, 0.0, 0.0, 0.0, 0.0, 0.0, 0.0, 0.0, 0.0, 0.0, 0.0, 0.0, 0.0, 0.0, 0.0, 0.0, 0.0, 0.0, 0.0, 0.0, 0.0, 0.0, 0.0, 0.0, 0.0, 0.0, 0.0, 0.0, 0.0, 0.0, 0.0, 0.0, 0.0, 0.0, 0.0, 0.0, 0.0, 0.0, 0.0, 0.0, 0.0, 0.0, 0.0, 0.0, 0.0, 0.0, 0.0, 0.0, 0.0, 0.0, 0.0, 0.0, 0.0, 0.0, 0.0, 0.0, 0.0, 0.0, 0.0, 0.0, 0.0, 0.0, 0.0, 0.0, 0.0, 0.0, 0.0, 0.0, 0.0, 0.0, 0.0, 0.0, 0.0, 0.0, 0.0, 0.0, 0.0, 0.0, 0.0, 0.0, 0.0, 0.0, 0.0, 0.0, 0.0, 0.0, 0.0, 0.0, 0.0, 0.0, 0.0, 0.0, 0.0, 0.0, 0.0, 0.0, 0.0, 0.0, 0.0, 0.0, 0.0, 0.0, 0.0, 0.0, 0.0, 0.0, 0.0, 0.0, 0.0, 0.0, 0.0, 0.0, 0.0, 0.0, 0.0, 0.0, 0.0, 0.0, 0.0, 0.0, 0.0, 0.0, 0.0, 0.0, 0.0, 0.0, 0.0, 0.0, 0.0, 0.0, 0.0, 0.0, 0.0, 0.0, 0.0, 0.0, 0.0, 0.0, 0.0, 0.0, 0.0, 0.0, 0.0, 0.0, 0.0, 0.0, 0.0, 0.0, 0.0, 0.0, 0.0, 0.0, 0.0, 0.0, 0.0, 0.0, 0.0, 0.0, 0.0, 0.0, 0.0, 0.0, 0.0, 0.0, 0.0, 0.0, 0.0, 0.0, 0.0, 0.0, 0.0, 0.0, 0.0, 0.0, 0.0, 0.0, 0.0, 0.0, 0.0, 0.0, 0.0, 0.0, 0.0, 0.0, 0.0, 0.0, 0.0, 0.0, 0.0, 0.0, 0.0, 0.0, 0.0, 0.0, 0.0, 0.0, 0.0, 0.0, 0.0, 0.0, 0.0, 0.0, 0.0, 0.0, 0.0, 0.0, 0.0, 0.0, 0.0, 0.0, 0.0, 0.0, 0.0, 0.0, 0.0, 0.0, 0.0, 0.0, 0.0, 0.0, 0.0, 0.0, 0.0, 0.0, 0.0, 0.0, 0.0, 0.0, 0.0, 0.0, 0.0, 0.0, 0.0, 0.0, 0.0, 0.0, 0.0, 0.0, 0.0, 0.0, 0.0, 0.0, 0.0, 0.0, 0.0, 0.0, 0.0, 0.0, 0.0, 0.0, 0.0, 0.0, 0.0, 0.0, 0.0, 0.0, 0.0, 0.0, 0.0, 0.0, 0.0, 0.0, 0.0, 0.0, 0.0, 0.0, 0.0, 0.0, 0.0, 0.0, 0.0, 0.0, 0.0, 0.0, 0.0, 0.0, 0.0, 0.0, 0.0, 0.0, 0.0, 0.0, 0.0, 0.0, 0.0, 0.0, 0.0, 0.0, 0.0, 0.0, 0.0, 0.0, 0.0, 0.0, 0.0, 0.0, 0.0, 0.0, 0.0, 0.0, 0.0, 0.0, 0.0, 0.0, 0.0, 0.0, 0.0, 0.0, 0.0, 0.0, 0.0, 0.0, 0.0, 0.0, 0.0, 0.0, 0.0, 0.0, 0.0, 0.0, 0.0, 0.0, 0.0, 0.0, 0.0, 0.0, 0.0, 0.0, 0.0, 0.0, 0.0, 0.0, 0.0, 0.0, 0.0, 0.0, 0.0, 0.0, 0.0, 0.0, 0.0, 0.0, 0.0, 0.0, 0.0, 0.0, 0.0, 0.0, 0.0, 0.0, 0.0, 0.0, 0.0, 0.0, 0.0, 0.0, 0.0, 0.0, 0.0, 0.0, 0.0, 0.0, 0.0, 0.0, 0.0, 0.0, 0.0, 0.0, 0.0, 0.0, 0.0, 0.0, 0.0, 0.0, 0.0, 0.0, 0.0, 0.0, 0.0, 0.0, 0.0, 0.0, 0.0, 0.0, 0.0, 0.0, 0.0, 0.0, 0.0, 0.0, 0.0, 0.0, 0.0, 0.0, 0.0, 0.0, 0.0, 0.0, 0.0, 0.0, 0.0, 0.0, 0.0, 0.0, 0.0, 0.0, 0.0, 0.0, 0.0, 0.0, 0.0, 0.0, 0.0, 0.0, 0.0, 0.0, 0.0, 0.0, 0.0, 0.0, 0.0, 0.0, 0.0, 0.0, 0.0, 0.0, 0.0, 0.0, 0.0, 0.0, 0.0, 0.0, 0.0, 0.0, 0.0, 0.0, 0.0, 0.0, 0.0, 0.0, 0.0, 0.0, 0.0, 0.0, 0.0, 0.0, 0.0, 0.0, 0.0, 0.0, 0.0, 0.0, 0.0, 0.0, 0.0, 0.0, 0.0, 0.0, 0.0, 0.0, 0.0, 0.0, 0.0, 0.0, 0.0, 0.0, 0.0, 0.0, 0.0, 0.0, 0.0, 0.0, 0.0, 0.0, 0.0, 0.0, 0.0, 0.0, 0.0, 0.0, 0.0, 0.0, 0.0, 0.0, 0.0, 0.0, 0.0, 0.0, 0.0, 0.0, 0.0, 0.0, 0.0, 0.0, 0.0, 0.0, 0.0, 0.0, 0.0, 0.0, 0.0, 0.0, 0.0, 0.0, 0.0, 0.0, 0.0, 0.0, 0.0, 0.0, 0.0, 0.0, 0.0, 0.0, 0.0, 0.0, 0.0, 0.0, 0.0, 0.0, 0.0, 0.0, 0.0, 0.0, 0.0, 0.0, 0.0, 0.0, 0.0, 0.0, 0.0, 0.0, 0.0, 0.0, 0.0, 0.0, 0.0, 0.0, 0.0, 0.0, 0.0, 0.0, 0.0, 0.0, 0.0, 0.0, 0.0, 0.0, 0.0, 0.0, 0.0, 0.0, 0.0, 0.0, 0.0, 0.0, 0.0, 0.0, 0.0, 0.0, 0.0, 0.0, 0.0, 0.0, 0.0, 0.0, 0.0, 0.0, 0.0, 0.0, 0.0, 0.0, 0.0, 0.0, 0.0, 0.0, 0.0, 0.0, 0.0, 0.0, 0.0, 0.0, 0.0, 0.0, 0.0, 0.0, 0.0, 0.0, 0.0, 0.0, 0.0, 0.0, 0.0, 0.0, 0.0, 0.0, 0.0, 0.0, 0.0, 0.0, 0.0, 0.0, 0.0, 0.0, 0.0, 0.0, 0.0, 0.0, 0.0, 0.0, 0.0, 0.0, 0.0, 0.0, 0.0, 0.0, 0.0, 0.0, 0.0, 0.0, 0.0, 0.0, 0.0, 0.0, 0.0, 0.0, 0.0, 0.0, 0.0, 0.0, 0.0, 0.0, 0.0, 0.0, 0.0, 0.0, 0.0, 0.0, 0.0, 0.0, 0.0, 0.0, 0.0, 0.0, 0.0, 0.0, 0.0, 0.0, 0.0, 0.0, 0.0, 0.0, 0.0, 0.0, 0.0, 0.0, 0.0, 0.0, 0.0, 0.0, 0.0, 0.0, 0.0, 0.0, 0.0, 0.0, 0.0, 0.0, 0.0, 0.0, 0.0, 0.0, 0.0, 0.0, 0.0, 0.0, 0.0, 0.0, 0.0, 0.0, 0.0, 0.0, 0.0, 0.0, 0.0, 0.0, 0.0, 0.0, 0.0, 0.0, 0.0, 0.0, 0.0, 0.0, 0.0, 0.0, 0.0, 0.0, 0.0, 0.0, 0.0, 0.0, 0.0, 0.0, 0.0, 0.0, 0.0, 0.0, 0.0, 0.0, 0.0, 0.0, 0.0, 0.0, 0.0, 0.0, 0.0, 0.0, 0.0, 0.0, 0.0, 0.0, 0.0, 0.0, 0.0, 0.0, 0.0, 0.0, 0.0, 0.0, 0.0, 0.0, 0.0, 0.0, 0.0, 0.0, 0.0, 0.0, 0.0, 0.0, 0.0, 0.0, 0.0, 0.0, 0.0, 0.0, 0.0, 0.0, 0.0, 0.0, 0.0, 0.0, 0.0, 0.0, 0.0, 0.0, 0.0, 0.0, 0.0, 0.0, 0.0, 0.0, 0.0, 0.0, 0.0, 0.0, 0.0, 0.0, 0.0, 0.0, 0.0, 0.0, 0.0, 0.0, 0.0, 0.0, 0.0, 0.0, 0.0, 0.0, 0.0, 0.0, 0.0, 0.0, 0.0, 0.0, 0.0, 0.0, 0.0, 0.0, 0.0, 0.0, 0.0, 0.0, 0.0, 0.0, 0.0, 0.0, 0.0, 0.0, 0.0, 0.0, 0.0, 0.0, 0.0, 0.0, 0.0, 0.0, 0.0, 0.0, 0.0, 0.0, 0.0, 0.0, 0.0, 0.0, 0.0, 0.0, 0.0, 0.0, 0.0, 0.0, 0.0, 0.0, 0.0, 0.0, 0.0, 0.0, 0.0, 0.0, 0.0, 0.0, 0.0, 0.0, 0.0, 0.0, 0.0, 0.0, 0.0, 0.0, 0.0, 0.0, 0.0, 0.0, 0.0, 0.0, 0.0, 0.0, 0.0, 0.0, 0.0, 0.0, 0.0, 0.0, 0.0, 0.0, 0.0, 0.0, 0.0, 0.0, 0.0, 0.0, 0.0, 0.0, 0.0, 0.0, 0.0, 0.0, 0.0, 0.0, 0.0, 0.0, 0.0, 0.0, 0.0, 0.0, 0.0, 0.0, 0.0, 0.0, 0.0, 0.0, 0.0, 0.0, 0.0, 0.0, 0.0, 0.0, 0.0, 0.0, 0.0, 0.0, 0.0, 0.0, 0.0, 0.0, 0.0, 0.0, 0.0, 0.0, 0.0, 0.0, 0.0, 0.0, 0.0, 0.0, 0.0, 0.0, 0.0, 0.0, 0.0, 0.0, 0.0, 0.0, 0.0, 0.0, 0.0, 0.0, 0.0, 0.0, 0.0, 0.0, 0.0, 0.0, 0.0, 0.0, 0.0, 0.0, 0.0, 0.0, 0.0, 0.0, 0.0, 0.0, 0.0, 0.0, 0.0, 0.0, 0.0, 0.0, 0.0, 0.0, 0.0, 0.0, 0.0, 0.0, 0.0, 0.0, 0.0, 0.0, 0.0, 0.0, 0.0, 0.0, 0.0, 0.0, 0.0, 0.0, 0.0, 0.0, 0.0, 0.0, 0.0, 0.0, 0.0, 0.0, 0.0, 0.0, 0.0, 0.0, 0.0, 0.0, 0.0, 0.0, 0.0, 0.0, 0.0, 0.0, 0.0, 0.0, 0.0, 0.0, 0.0, 0.0, 0.0, 0.0, 0.0, 0.0, 0.0, 0.0, 0.0, 0.0, 0.0, 0.0, 0.0, 0.0, 0.0, 0.0, 0.0, 0.0, 0.0, 0.0, 0.0, 0.0, 0.0, 0.0, 0.0, 0.0, 0.0, 0.0, 0.0, 0.0, 0.0, 0.0, 0.0, 0.0, 0.0, 0.0, 0.0, 0.0, 0.0, 0.0, 0.0, 0.0, 0.0, 0.0, 0.0, 0.0, 0.0, 0.0, 0.0, 0.0, 0.0, 0.0, 0.0, 0.0, 0.0, 0.0, 0.0, 0.0, 0.0, 0.0, 0.0, 0.0, 0.0, 0.0, 0.0, 0.0, 0.0, 0.0, 0.0, 0.0, 0.0, 0.0, 0.0, 0.0, 0.0, 0.0, 0.0, 0.0, 0.0, 0.0, 0.0, 0.0, 0.0, 0.0, 0.0, 0.0, 0.0, 0.0, 0.0, 0.0, 0.0, 0.0, 0.0, 0.0, 0.0, 0.0, 0.0, 0.0, 0.0, 0.0, 0.0, 0.0, 0.0, 0.0, 0.0, 0.0, 0.0, 0.0, 0.0, 0.0, 0.0, 0.0, 0.0, 0.0, 0.0, 0.0, 0.0, 0.0, 0.0, 0.0, 0.0, 0.0, 0.0, 0.0, 0.0, 0.0, 0.0, 0.0, 0.0, 0.0, 0.0, 0.0, 0.0, 0.0, 0.0, 0.0, 0.0, 0.0, 0.0, 0.0, 0.0, 0.0, 0.0, 0.0, 0.0, 0.0, 0.0, 0.0, 0.0, 0.0, 0.0, 0.0, 0.0, 0.0, 0.0, 0.0, 0.0, 0.0, 0.0, 0.0, 0.0, 0.0, 0.0, 0.0, 0.0, 0.0, 0.0, 0.0, 0.0, 0.0, 0.0, 0.0, 0.0, 0.0, 0.0, 0.0, 0.0, 0.0, 0.0, 0.0, 0.0, 0.0, 0.0, 0.0, 0.0, 0.0, 0.0, 0.0, 0.0, 0.0, 0.0, 0.0, 0.0, 0.0, 0.0, 0.0, 0.0, 0.0, 0.0, 0.0, 0.0, 0.0, 0.0, 0.0, 0.0, 0.0, 0.0, 0.0, 0.0, 0.0, 0.0, 0.0, 0.0, 0.0, 0.0, 0.0, 0.0, 0.0, 0.0, 0.0, 0.0, 0.0, 0.0, 0.0, 0.0, 0.0, 0.0, 0.0, 0.0, 0.0, 0.0, 0.0, 0.0, 0.0, 0.0, 0.0, 0.0, 0.0, 0.0, 0.0, 0.0, 0.0, 0.0, 0.0, 0.0, 0.0, 0.0, 0.0, 0.0, 0.0, 0.0, 0.0, 0.0, 0.0, 0.0, 0.0, 0.0, 0.0, 0.0, 0.0, 0.0, 0.0, 0.0, 0.0, 0.0, 0.0, 0.0, 0.0, 0.0, 0.0, 0.0, 0.0, 0.0, 0.0, 0.0, 0.0, 0.0, 0.0, 0.0, 0.0, 0.0, 0.0, 0.0, 0.0, 0.0, 0.0, 0.0, 0.0, 0.0, 0.0, 0.0, 0.0, 0.0, 0.0, 0.0, 0.0, 0.0, 0.0, 0.0, 0.0, 0.0, 0.0, 0.0, 0.0, 0.0, 0.0, 0.0, 0.0, 0.0, 0.0, 0.0, 0.0, 0.0, 0.0, 0.0, 0.0, 0.0, 0.0, 0.0, 0.0, 0.0, 0.0, 0.0, 0.0, 0.0, 0.0, 0.0, 0.0, 0.0, 0.0, 0.0, 0.0, 0.0, 0.0, 0.0, 0.0, 0.0, 0.0, 0.0, 0.0, 0.0, 0.0, 0.0, 0.0, 0.0, 0.0, 0.0, 0.0, 0.0, 0.0, 0.0, 0.0, 0.0, 0.0, 0.0, 0.0, 0.0, 0.0, 0.0, 0.0, 0.0, 0.0, 0.0, 0.0, 0.0, 0.0, 0.0, 0.0, 0.0, 0.0, 0.0, 0.0, 0.0, 0.0, 0.0, 0.0, 0.0, 0.0, 0.0, 0.0, 0.0, 0.0, 0.0, 0.0, 0.0, 0.0, 0.0, 0.0, 0.0, 0.0, 0.0, 0.0, 0.0, 0.0, 0.0, 0.0, 0.0, 0.0, 0.0, 0.0, 0.0, 0.0, 0.0, 0.0, 0.0, 0.0, 0.0, 0.0, 0.0, 0.0, 0.0, 0.0, 0.0, 0.0, 0.0, 0.0, 0.0, 0.0, 0.0, 0.0, 0.0, 0.0, 0.0, 0.0, 0.0, 0.0, 0.0, 0.0, 0.0, 0.0, 0.0, 0.0, 0.0, 0.0, 0.0, 0.0, 0.0, 0.0, 0.0, 0.0, 0.0, 0.0, 0.0, 0.0, 0.0, 0.0, 0.0, 0.0, 0.0, 0.0, 0.0, 0.0, 0.0, 0.0, 0.0, 0.0, 0.0, 0.0, 0.0, 0.0, 0.0, 0.0, 0.0, 0.0, 0.0, 0.0, 0.0, 0.0, 0.0, 0.0, 0.0, 0.0, 0.0, 0.0, 0.0])
me_cube_002.materials.append(mat_material_002)
me_cube_002.use_remesh_preserve_volume = False
me_cube_002.use_remesh_preserve_attributes = False
me_cube_002.use_mirror_vertex_groups = False
me_cube_002.update()
me_beziercircle = bpy.data.meshes.new('BezierCircle')
me_beziercircle.from_pydata([(9.035e-10, -0.004641, 1.566), (9.035e-10, -0.008575, 1.568), (4.517e-10, -0.0112, 1.572), (0.0, -0.01213, 1.577), (-5.647e-10, -0.0112, 1.581), (-9.035e-10, -0.008575, 1.585), (-9.035e-10, -0.004641, 1.588), (-1.807e-09, 9.288e-09, 1.589), (-9.035e-10, 0.004641, 1.588), (-9.035e-10, 0.008575, 1.585), (-4.517e-10, 0.0112, 1.581), (0.0, 0.01213, 1.577), (5.647e-10, 0.0112, 1.572), (9.035e-10, 0.008575, 1.568), (1.129e-09, 0.004641, 1.566), (1.807e-09, 4.098e-10, 1.565), (-0.06681, -0.004641, 1.584), (-0.06549, -0.008575, 1.586), (-0.06352, -0.0112, 1.589), (-0.0612, -0.01213, 1.593), (-0.05887, -0.0112, 1.597), (-0.0569, -0.008575, 1.601), (-0.05558, -0.004641, 1.603), (-0.05512, 7.958e-09, 1.604), (-0.05558, 0.004641, 1.603), (-0.0569, 0.008575, 1.601), (-0.05887, 0.0112, 1.597), (-0.0612, 0.01213, 1.593), (-0.06352, 0.0112, 1.589), (-0.06549, 0.008575, 1.586), (-0.06681, 0.004641, 1.584), (-0.06727, 5.18e-10, 1.583), (-0.1144, -0.004641, 1.631), (-0.1121, -0.008575, 1.633), (-0.1087, -0.0112, 1.635), (-0.1047, -0.01213, 1.637), (-0.1007, -0.0112, 1.639), (-0.09728, -0.008575, 1.641), (-0.09501, -0.004641, 1.642), (-0.09421, 5.91e-09, 1.643), (-0.09501, 0.004641, 1.642), (-0.09728, 0.008575, 1.641), (-0.1007, 0.0112, 1.639), (-0.1047, 0.01213, 1.637), (-0.1087, 0.0112, 1.635), (-0.1121, 0.008575, 1.633), (-0.1144, 0.004641, 1.631), (-0.1152, -8.993e-10, 1.631), (-0.1325, -0.004641, 1.698), (-0.1298, -0.008575, 1.698), (-0.1259, -0.0112, 1.698), (-0.1213, -0.01213, 1.698), (-0.1166, -0.0112, 1.698), (-0.1127, -0.008575, 1.698), (-0.1101, -0.004641, 1.698), (-0.1091, 3.111e-09, 1.698), (-0.1101, 0.004641, 1.698), (-0.1127, 0.008575, 1.698), (-0.1166, 0.0112, 1.698), (-0.1213, 0.01213, 1.698), (-0.1259, 0.0112, 1.698), (-0.1298, 0.008575, 1.698), (-0.1325, 0.004641, 1.698), (-0.1334, -3.448e-09, 1.698), (-0.1144, -0.004641, 1.765), (-0.1121, -0.008575, 1.764), (-0.1087, -0.0112, 1.762), (-0.1047, -0.01213, 1.759), (-0.1007, -0.0112, 1.757), (-0.09728, -0.008575, 1.755), (-0.09501, -0.004641, 1.754), (-0.09421, 7.529e-10, 1.753), (-0.09501, 0.004641, 1.754), (-0.09728, 0.008575, 1.755), (-0.1007, 0.0112, 1.757), (-0.1047, 0.01213, 1.759), (-0.1087, 0.0112, 1.762), (-0.1121, 0.008575, 1.764), (-0.1144, 0.004641, 1.765), (-0.1152, -6.442e-09, 1.765), (-0.06681, -0.004641, 1.812), (-0.06549, -0.008575, 1.81), (-0.06352, -0.0112, 1.807), (-0.0612, -0.01213, 1.803), (-0.05887, -0.0112, 1.799), (-0.0569, -0.008575, 1.795), (-0.05558, -0.004641, 1.793), (-0.05512, -2.763e-09, 1.792), (-0.05558, 0.004641, 1.793), (-0.0569, 0.008575, 1.795), (-0.05887, 0.0112, 1.799), (-0.0612, 0.01213, 1.803), (-0.06352, 0.0112, 1.807), (-0.06549, 0.008575, 1.81), (-0.06681, 0.004641, 1.812), (-0.06727, -6.842e-09, 1.813), (-3.162e-09, -0.004641, 1.831), (-2.485e-09, -0.008575, 1.828), (-1.807e-09, -0.0112, 1.824), (-4.517e-10, -0.01213, 1.819), (9.035e-10, -0.0112, 1.815), (2.259e-09, -0.008575, 1.811), (2.71e-09, -0.004641, 1.808), (3.162e-09, -1.608e-09, 1.807), (3.162e-09, 0.004641, 1.808), (2.485e-09, 0.008575, 1.811), (1.92e-09, 0.0112, 1.815), (4.517e-10, 0.01213, 1.819), (-9.035e-10, 0.0112, 1.824), (-2.259e-09, 0.008575, 1.828), (-2.71e-09, 0.004641, 1.831), (-3.162e-09, -9.896e-09, 1.831), (0.06681, -0.004641, 1.812), (0.06549, -0.008575, 1.81), (0.06352, -0.0112, 1.807), (0.0612, -0.01213, 1.803), (0.05887, -0.0112, 1.799), (0.0569, -0.008575, 1.795), (0.05558, -0.004641, 1.793), (0.05512, -2.085e-09, 1.792), (0.05558, 0.004641, 1.793), (0.0569, 0.008575, 1.795), (0.05887, 0.0112, 1.799), (0.0612, 0.01213, 1.803), (0.06352, 0.0112, 1.807), (0.06549, 0.008575, 1.81), (0.06681, 0.004641, 1.812), (0.06727, -7.52e-09, 1.813), (0.1144, -0.004641, 1.765), (0.1121, -0.008575, 1.764), (0.1087, -0.0112, 1.762), (0.1047, -0.01213, 1.759), (0.1007, -0.0112, 1.757), (0.09728, -0.008575, 1.755), (0.09501, -0.004641, 1.754), (0.09421, -1.506e-10, 1.753), (0.09501, 0.004641, 1.754), (0.09728, 0.008575, 1.755), (0.1007, 0.0112, 1.757), (0.1047, 0.01213, 1.759), (0.1087, 0.0112, 1.762), (0.1121, 0.008575, 1.764), (0.1144, 0.004641, 1.765), (0.1152, -5.538e-09, 1.765), (0.1325, -0.004641, 1.698), (0.1298, -0.008575, 1.698), (0.1259, -0.0112, 1.698), (0.1213, -0.01213, 1.698), (0.1166, -0.0112, 1.698), (0.1127, -0.008575, 1.698), (0.1101, -0.004641, 1.698), (0.1091, 2.812e-09, 1.698), (0.1101, 0.004641, 1.698), (0.1127, 0.008575, 1.698), (0.1166, 0.0112, 1.698), (0.1213, 0.01213, 1.698), (0.1259, 0.0112, 1.698), (0.1298, 0.008575, 1.698), (0.1325, 0.004641, 1.698), (0.1334, -3.15e-09, 1.698), (0.1144, -0.004641, 1.631), (0.1121, -0.008575, 1.633), (0.1087, -0.0112, 1.635), (0.1047, -0.01213, 1.637), (0.1007, -0.0112, 1.639), (0.09728, -0.008575, 1.641), (0.09501, -0.004641, 1.642), (0.09421, 4.781e-09, 1.643), (0.09501, 0.004641, 1.642), (0.09728, 0.008575, 1.641), (0.1007, 0.0112, 1.639), (0.1047, 0.01213, 1.637), (0.1087, 0.0112, 1.635), (0.1121, 0.008575, 1.633), (0.1144, 0.004641, 1.631), (0.1152, 1.172e-10, 1.631), (0.06681, -0.004641, 1.584), (0.06549, -0.008575, 1.586), (0.06352, -0.0112, 1.589), (0.0612, -0.01213, 1.593), (0.05887, -0.0112, 1.597), (0.0569, -0.008575, 1.601), (0.05558, -0.004641, 1.603), (0.05512, 9.313e-09, 1.604), (0.05558, 0.004641, 1.603), (0.0569, 0.008575, 1.601), (0.05887, 0.0112, 1.597), (0.0612, 0.01213, 1.593), (0.06352, 0.0112, 1.589), (0.06549, 0.008575, 1.586), (0.06681, 0.004641, 1.584), (0.06727, -6.113e-10, 1.583)], [], [(0, 16, 31, 15), (1, 17, 16, 0), (2, 18, 17, 1), (3, 19, 18, 2), (4, 20, 19, 3), (5, 21, 20, 4), (6, 22, 21, 5), (7, 23, 22, 6), (8, 24, 23, 7), (9, 25, 24, 8), (10, 26, 25, 9), (11, 27, 26, 10), (12, 28, 27, 11), (13, 29, 28, 12), (14, 30, 29, 13), (15, 31, 30, 14), (16, 32, 47, 31), (17, 33, 32, 16), (18, 34, 33, 17), (19, 35, 34, 18), (20, 36, 35, 19), (21, 37, 36, 20), (22, 38, 37, 21), (23, 39, 38, 22), (24, 40, 39, 23), (25, 41, 40, 24), (26, 42, 41, 25), (27, 43, 42, 26), (28, 44, 43, 27), (29, 45, 44, 28), (30, 46, 45, 29), (31, 47, 46, 30), (32, 48, 63, 47), (33, 49, 48, 32), (34, 50, 49, 33), (35, 51, 50, 34), (36, 52, 51, 35), (37, 53, 52, 36), (38, 54, 53, 37), (39, 55, 54, 38), (40, 56, 55, 39), (41, 57, 56, 40), (42, 58, 57, 41), (43, 59, 58, 42), (44, 60, 59, 43), (45, 61, 60, 44), (46, 62, 61, 45), (47, 63, 62, 46), (48, 64, 79, 63), (49, 65, 64, 48), (50, 66, 65, 49), (51, 67, 66, 50), (52, 68, 67, 51), (53, 69, 68, 52), (54, 70, 69, 53), (55, 71, 70, 54), (56, 72, 71, 55), (57, 73, 72, 56), (58, 74, 73, 57), (59, 75, 74, 58), (60, 76, 75, 59), (61, 77, 76, 60), (62, 78, 77, 61), (63, 79, 78, 62), (64, 80, 95, 79), (65, 81, 80, 64), (66, 82, 81, 65), (67, 83, 82, 66), (68, 84, 83, 67), (69, 85, 84, 68), (70, 86, 85, 69), (71, 87, 86, 70), (72, 88, 87, 71), (73, 89, 88, 72), (74, 90, 89, 73), (75, 91, 90, 74), (76, 92, 91, 75), (77, 93, 92, 76), (78, 94, 93, 77), (79, 95, 94, 78), (80, 96, 111, 95), (81, 97, 96, 80), (82, 98, 97, 81), (83, 99, 98, 82), (84, 100, 99, 83), (85, 101, 100, 84), (86, 102, 101, 85), (87, 103, 102, 86), (88, 104, 103, 87), (89, 105, 104, 88), (90, 106, 105, 89), (91, 107, 106, 90), (92, 108, 107, 91), (93, 109, 108, 92), (94, 110, 109, 93), (95, 111, 110, 94), (96, 112, 127, 111), (97, 113, 112, 96), (98, 114, 113, 97), (99, 115, 114, 98), (100, 116, 115, 99), (101, 117, 116, 100), (102, 118, 117, 101), (103, 119, 118, 102), (104, 120, 119, 103), (105, 121, 120, 104), (106, 122, 121, 105), (107, 123, 122, 106), (108, 124, 123, 107), (109, 125, 124, 108), (110, 126, 125, 109), (111, 127, 126, 110), (112, 128, 143, 127), (113, 129, 128, 112), (114, 130, 129, 113), (115, 131, 130, 114), (116, 132, 131, 115), (117, 133, 132, 116), (118, 134, 133, 117), (119, 135, 134, 118), (120, 136, 135, 119), (121, 137, 136, 120), (122, 138, 137, 121), (123, 139, 138, 122), (124, 140, 139, 123), (125, 141, 140, 124), (126, 142, 141, 125), (127, 143, 142, 126), (128, 144, 159, 143), (129, 145, 144, 128), (130, 146, 145, 129), (131, 147, 146, 130), (132, 148, 147, 131), (133, 149, 148, 132), (134, 150, 149, 133), (135, 151, 150, 134), (136, 152, 151, 135), (137, 153, 152, 136), (138, 154, 153, 137), (139, 155, 154, 138), (140, 156, 155, 139), (141, 157, 156, 140), (142, 158, 157, 141), (143, 159, 158, 142), (144, 160, 175, 159), (145, 161, 160, 144), (146, 162, 161, 145), (147, 163, 162, 146), (148, 164, 163, 147), (149, 165, 164, 148), (150, 166, 165, 149), (151, 167, 166, 150), (152, 168, 167, 151), (153, 169, 168, 152), (154, 170, 169, 153), (155, 171, 170, 154), (156, 172, 171, 155), (157, 173, 172, 156), (158, 174, 173, 157), (159, 175, 174, 158), (160, 176, 191, 175), (161, 177, 176, 160), (162, 178, 177, 161), (163, 179, 178, 162), (164, 180, 179, 163), (165, 181, 180, 164), (166, 182, 181, 165), (167, 183, 182, 166), (168, 184, 183, 167), (169, 185, 184, 168), (170, 186, 185, 169), (171, 187, 186, 170), (172, 188, 187, 171), (173, 189, 188, 172), (174, 190, 189, 173), (175, 191, 190, 174), (176, 0, 15, 191), (177, 1, 0, 176), (178, 2, 1, 177), (179, 3, 2, 178), (180, 4, 3, 179), (181, 5, 4, 180), (182, 6, 5, 181), (183, 7, 6, 182), (184, 8, 7, 183), (185, 9, 8, 184), (186, 10, 9, 185), (187, 11, 10, 186), (188, 12, 11, 187), (189, 13, 12, 188), (190, 14, 13, 189), (191, 15, 14, 190)])
me_beziercircle.polygons.foreach_set('use_smooth', [True] * 192)
_uv = me_beziercircle.uv_layers.new(name='UVMap')
_uv.uv.foreach_set('vector', [0.0, 1.0, 0.08333, 1.0, 0.08333, 0.9375, 0.0, 0.9375, 0.0, 0.0625, 0.08333, 0.0625, 0.08333, 0.0, 0.0, 0.0, 0.0, 0.125, 0.08333, 0.125, 0.08333, 0.0625, 0.0, 0.0625, 0.0, 0.1875, 0.08333, 0.1875, 0.08333, 0.125, 0.0, 0.125, 0.0, 0.25, 0.08333, 0.25, 0.08333, 0.1875, 0.0, 0.1875, 0.0, 0.3125, 0.08333, 0.3125, 0.08333, 0.25, 0.0, 0.25, 0.0, 0.375, 0.08333, 0.375, 0.08333, 0.3125, 0.0, 0.3125, 0.0, 0.4375, 0.08333, 0.4375, 0.08333, 0.375, 0.0, 0.375, 0.0, 0.5, 0.08333, 0.5, 0.08333, 0.4375, 0.0, 0.4375, 0.0, 0.5625, 0.08333, 0.5625, 0.08333, 0.5, 0.0, 0.5, 0.0, 0.625, 0.08333, 0.625, 0.08333, 0.5625, 0.0, 0.5625, 0.0, 0.6875, 0.08333, 0.6875, 0.08333, 0.625, 0.0, 0.625, 0.0, 0.75, 0.08333, 0.75, 0.08333, 0.6875, 0.0, 0.6875, 0.0, 0.8125, 0.08333, 0.8125, 0.08333, 0.75, 0.0, 0.75, 0.0, 0.875, 0.08333, 0.875, 0.08333, 0.8125, 0.0, 0.8125, 0.0, 0.9375, 0.08333, 0.9375, 0.08333, 0.875, 0.0, 0.875, 0.08333, 1.0, 0.1667, 1.0, 0.1667, 0.9375, 0.08333, 0.9375, 0.08333, 0.0625, 0.1667, 0.0625, 0.1667, 0.0, 0.08333, 0.0, 0.08333, 0.125, 0.1667, 0.125, 0.1667, 0.0625, 0.08333, 0.0625, 0.08333, 0.1875, 0.1667, 0.1875, 0.1667, 0.125, 0.08333, 0.125, 0.08333, 0.25, 0.1667, 0.25, 0.1667, 0.1875, 0.08333, 0.1875, 0.08333, 0.3125, 0.1667, 0.3125, 0.1667, 0.25, 0.08333, 0.25, 0.08333, 0.375, 0.1667, 0.375, 0.1667, 0.3125, 0.08333, 0.3125, 0.08333, 0.4375, 0.1667, 0.4375, 0.1667, 0.375, 0.08333, 0.375, 0.08333, 0.5, 0.1667, 0.5, 0.1667, 0.4375, 0.08333, 0.4375, 0.08333, 0.5625, 0.1667, 0.5625, 0.1667, 0.5, 0.08333, 0.5, 0.08333, 0.625, 0.1667, 0.625, 0.1667, 0.5625, 0.08333, 0.5625, 0.08333, 0.6875, 0.1667, 0.6875, 0.1667, 0.625, 0.08333, 0.625, 0.08333, 0.75, 0.1667, 0.75, 0.1667, 0.6875, 0.08333, 0.6875, 0.08333, 0.8125, 0.1667, 0.8125, 0.1667, 0.75, 0.08333, 0.75, 0.08333, 0.875, 0.1667, 0.875, 0.1667, 0.8125, 0.08333, 0.8125, 0.08333, 0.9375, 0.1667, 0.9375, 0.1667, 0.875, 0.08333, 0.875, 0.1667, 1.0, 0.25, 1.0, 0.25, 0.9375, 0.1667, 0.9375, 0.1667, 0.0625, 0.25, 0.0625, 0.25, 0.0, 0.1667, 0.0, 0.1667, 0.125, 0.25, 0.125, 0.25, 0.0625, 0.1667, 0.0625, 0.1667, 0.1875, 0.25, 0.1875, 0.25, 0.125, 0.1667, 0.125, 0.1667, 0.25, 0.25, 0.25, 0.25, 0.1875, 0.1667, 0.1875, 0.1667, 0.3125, 0.25, 0.3125, 0.25, 0.25, 0.1667, 0.25, 0.1667, 0.375, 0.25, 0.375, 0.25, 0.3125, 0.1667, 0.3125, 0.1667, 0.4375, 0.25, 0.4375, 0.25, 0.375, 0.1667, 0.375, 0.1667, 0.5, 0.25, 0.5, 0.25, 0.4375, 0.1667, 0.4375, 0.1667, 0.5625, 0.25, 0.5625, 0.25, 0.5, 0.1667, 0.5, 0.1667, 0.625, 0.25, 0.625, 0.25, 0.5625, 0.1667, 0.5625, 0.1667, 0.6875, 0.25, 0.6875, 0.25, 0.625, 0.1667, 0.625, 0.1667, 0.75, 0.25, 0.75, 0.25, 0.6875, 0.1667, 0.6875, 0.1667, 0.8125, 0.25, 0.8125, 0.25, 0.75, 0.1667, 0.75, 0.1667, 0.875, 0.25, 0.875, 0.25, 0.8125, 0.1667, 0.8125, 0.1667, 0.9375, 0.25, 0.9375, 0.25, 0.875, 0.1667, 0.875, 0.25, 1.0, 0.3333, 1.0, 0.3333, 0.9375, 0.25, 0.9375, 0.25, 0.0625, 0.3333, 0.0625, 0.3333, 0.0, 0.25, 0.0, 0.25, 0.125, 0.3333, 0.125, 0.3333, 0.0625, 0.25, 0.0625, 0.25, 0.1875, 0.3333, 0.1875, 0.3333, 0.125, 0.25, 0.125, 0.25, 0.25, 0.3333, 0.25, 0.3333, 0.1875, 0.25, 0.1875, 0.25, 0.3125, 0.3333, 0.3125, 0.3333, 0.25, 0.25, 0.25, 0.25, 0.375, 0.3333, 0.375, 0.3333, 0.3125, 0.25, 0.3125, 0.25, 0.4375, 0.3333, 0.4375, 0.3333, 0.375, 0.25, 0.375, 0.25, 0.5, 0.3333, 0.5, 0.3333, 0.4375, 0.25, 0.4375, 0.25, 0.5625, 0.3333, 0.5625, 0.3333, 0.5, 0.25, 0.5, 0.25, 0.625, 0.3333, 0.625, 0.3333, 0.5625, 0.25, 0.5625, 0.25, 0.6875, 0.3333, 0.6875, 0.3333, 0.625, 0.25, 0.625, 0.25, 0.75, 0.3333, 0.75, 0.3333, 0.6875, 0.25, 0.6875, 0.25, 0.8125, 0.3333, 0.8125, 0.3333, 0.75, 0.25, 0.75, 0.25, 0.875, 0.3333, 0.875, 0.3333, 0.8125, 0.25, 0.8125, 0.25, 0.9375, 0.3333, 0.9375, 0.3333, 0.875, 0.25, 0.875, 0.3333, 1.0, 0.4167, 1.0, 0.4167, 0.9375, 0.3333, 0.9375, 0.3333, 0.0625, 0.4167, 0.0625, 0.4167, 0.0, 0.3333, 0.0, 0.3333, 0.125, 0.4167, 0.125, 0.4167, 0.0625, 0.3333, 0.0625, 0.3333, 0.1875, 0.4167, 0.1875, 0.4167, 0.125, 0.3333, 0.125, 0.3333, 0.25, 0.4167, 0.25, 0.4167, 0.1875, 0.3333, 0.1875, 0.3333, 0.3125, 0.4167, 0.3125, 0.4167, 0.25, 0.3333, 0.25, 0.3333, 0.375, 0.4167, 0.375, 0.4167, 0.3125, 0.3333, 0.3125, 0.3333, 0.4375, 0.4167, 0.4375, 0.4167, 0.375, 0.3333, 0.375, 0.3333, 0.5, 0.4167, 0.5, 0.4167, 0.4375, 0.3333, 0.4375, 0.3333, 0.5625, 0.4167, 0.5625, 0.4167, 0.5, 0.3333, 0.5, 0.3333, 0.625, 0.4167, 0.625, 0.4167, 0.5625, 0.3333, 0.5625, 0.3333, 0.6875, 0.4167, 0.6875, 0.4167, 0.625, 0.3333, 0.625, 0.3333, 0.75, 0.4167, 0.75, 0.4167, 0.6875, 0.3333, 0.6875, 0.3333, 0.8125, 0.4167, 0.8125, 0.4167, 0.75, 0.3333, 0.75, 0.3333, 0.875, 0.4167, 0.875, 0.4167, 0.8125, 0.3333, 0.8125, 0.3333, 0.9375, 0.4167, 0.9375, 0.4167, 0.875, 0.3333, 0.875, 0.4167, 1.0, 0.5, 1.0, 0.5, 0.9375, 0.4167, 0.9375, 0.4167, 0.0625, 0.5, 0.0625, 0.5, 0.0, 0.4167, 0.0, 0.4167, 0.125, 0.5, 0.125, 0.5, 0.0625, 0.4167, 0.0625, 0.4167, 0.1875, 0.5, 0.1875, 0.5, 0.125, 0.4167, 0.125, 0.4167, 0.25, 0.5, 0.25, 0.5, 0.1875, 0.4167, 0.1875, 0.4167, 0.3125, 0.5, 0.3125, 0.5, 0.25, 0.4167, 0.25, 0.4167, 0.375, 0.5, 0.375, 0.5, 0.3125, 0.4167, 0.3125, 0.4167, 0.4375, 0.5, 0.4375, 0.5, 0.375, 0.4167, 0.375, 0.4167, 0.5, 0.5, 0.5, 0.5, 0.4375, 0.4167, 0.4375, 0.4167, 0.5625, 0.5, 0.5625, 0.5, 0.5, 0.4167, 0.5, 0.4167, 0.625, 0.5, 0.625, 0.5, 0.5625, 0.4167, 0.5625, 0.4167, 0.6875, 0.5, 0.6875, 0.5, 0.625, 0.4167, 0.625, 0.4167, 0.75, 0.5, 0.75, 0.5, 0.6875, 0.4167, 0.6875, 0.4167, 0.8125, 0.5, 0.8125, 0.5, 0.75, 0.4167, 0.75, 0.4167, 0.875, 0.5, 0.875, 0.5, 0.8125, 0.4167, 0.8125, 0.4167, 0.9375, 0.5, 0.9375, 0.5, 0.875, 0.4167, 0.875, 0.5, 1.0, 0.5833, 1.0, 0.5833, 0.9375, 0.5, 0.9375, 0.5, 0.0625, 0.5833, 0.0625, 0.5833, 0.0, 0.5, 0.0, 0.5, 0.125, 0.5833, 0.125, 0.5833, 0.0625, 0.5, 0.0625, 0.5, 0.1875, 0.5833, 0.1875, 0.5833, 0.125, 0.5, 0.125, 0.5, 0.25, 0.5833, 0.25, 0.5833, 0.1875, 0.5, 0.1875, 0.5, 0.3125, 0.5833, 0.3125, 0.5833, 0.25, 0.5, 0.25, 0.5, 0.375, 0.5833, 0.375, 0.5833, 0.3125, 0.5, 0.3125, 0.5, 0.4375, 0.5833, 0.4375, 0.5833, 0.375, 0.5, 0.375, 0.5, 0.5, 0.5833, 0.5, 0.5833, 0.4375, 0.5, 0.4375, 0.5, 0.5625, 0.5833, 0.5625, 0.5833, 0.5, 0.5, 0.5, 0.5, 0.625, 0.5833, 0.625, 0.5833, 0.5625, 0.5, 0.5625, 0.5, 0.6875, 0.5833, 0.6875, 0.5833, 0.625, 0.5, 0.625, 0.5, 0.75, 0.5833, 0.75, 0.5833, 0.6875, 0.5, 0.6875, 0.5, 0.8125, 0.5833, 0.8125, 0.5833, 0.75, 0.5, 0.75, 0.5, 0.875, 0.5833, 0.875, 0.5833, 0.8125, 0.5, 0.8125, 0.5, 0.9375, 0.5833, 0.9375, 0.5833, 0.875, 0.5, 0.875, 0.5833, 1.0, 0.6667, 1.0, 0.6667, 0.9375, 0.5833, 0.9375, 0.5833, 0.0625, 0.6667, 0.0625, 0.6667, 0.0, 0.5833, 0.0, 0.5833, 0.125, 0.6667, 0.125, 0.6667, 0.0625, 0.5833, 0.0625, 0.5833, 0.1875, 0.6667, 0.1875, 0.6667, 0.125, 0.5833, 0.125, 0.5833, 0.25, 0.6667, 0.25, 0.6667, 0.1875, 0.5833, 0.1875, 0.5833, 0.3125, 0.6667, 0.3125, 0.6667, 0.25, 0.5833, 0.25, 0.5833, 0.375, 0.6667, 0.375, 0.6667, 0.3125, 0.5833, 0.3125, 0.5833, 0.4375, 0.6667, 0.4375, 0.6667, 0.375, 0.5833, 0.375, 0.5833, 0.5, 0.6667, 0.5, 0.6667, 0.4375, 0.5833, 0.4375, 0.5833, 0.5625, 0.6667, 0.5625, 0.6667, 0.5, 0.5833, 0.5, 0.5833, 0.625, 0.6667, 0.625, 0.6667, 0.5625, 0.5833, 0.5625, 0.5833, 0.6875, 0.6667, 0.6875, 0.6667, 0.625, 0.5833, 0.625, 0.5833, 0.75, 0.6667, 0.75, 0.6667, 0.6875, 0.5833, 0.6875, 0.5833, 0.8125, 0.6667, 0.8125, 0.6667, 0.75, 0.5833, 0.75, 0.5833, 0.875, 0.6667, 0.875, 0.6667, 0.8125, 0.5833, 0.8125, 0.5833, 0.9375, 0.6667, 0.9375, 0.6667, 0.875, 0.5833, 0.875, 0.6667, 1.0, 0.75, 1.0, 0.75, 0.9375, 0.6667, 0.9375, 0.6667, 0.0625, 0.75, 0.0625, 0.75, 0.0, 0.6667, 0.0, 0.6667, 0.125, 0.75, 0.125, 0.75, 0.0625, 0.6667, 0.0625, 0.6667, 0.1875, 0.75, 0.1875, 0.75, 0.125, 0.6667, 0.125, 0.6667, 0.25, 0.75, 0.25, 0.75, 0.1875, 0.6667, 0.1875, 0.6667, 0.3125, 0.75, 0.3125, 0.75, 0.25, 0.6667, 0.25, 0.6667, 0.375, 0.75, 0.375, 0.75, 0.3125, 0.6667, 0.3125, 0.6667, 0.4375, 0.75, 0.4375, 0.75, 0.375, 0.6667, 0.375, 0.6667, 0.5, 0.75, 0.5, 0.75, 0.4375, 0.6667, 0.4375, 0.6667, 0.5625, 0.75, 0.5625, 0.75, 0.5, 0.6667, 0.5, 0.6667, 0.625, 0.75, 0.625, 0.75, 0.5625, 0.6667, 0.5625, 0.6667, 0.6875, 0.75, 0.6875, 0.75, 0.625, 0.6667, 0.625, 0.6667, 0.75, 0.75, 0.75, 0.75, 0.6875, 0.6667, 0.6875, 0.6667, 0.8125, 0.75, 0.8125, 0.75, 0.75, 0.6667, 0.75, 0.6667, 0.875, 0.75, 0.875, 0.75, 0.8125, 0.6667, 0.8125, 0.6667, 0.9375, 0.75, 0.9375, 0.75, 0.875, 0.6667, 0.875, 0.75, 1.0, 0.8333, 1.0, 0.8333, 0.9375, 0.75, 0.9375, 0.75, 0.0625, 0.8333, 0.0625, 0.8333, 0.0, 0.75, 0.0, 0.75, 0.125, 0.8333, 0.125, 0.8333, 0.0625, 0.75, 0.0625, 0.75, 0.1875, 0.8333, 0.1875, 0.8333, 0.125, 0.75, 0.125, 0.75, 0.25, 0.8333, 0.25, 0.8333, 0.1875, 0.75, 0.1875, 0.75, 0.3125, 0.8333, 0.3125, 0.8333, 0.25, 0.75, 0.25, 0.75, 0.375, 0.8333, 0.375, 0.8333, 0.3125, 0.75, 0.3125, 0.75, 0.4375, 0.8333, 0.4375, 0.8333, 0.375, 0.75, 0.375, 0.75, 0.5, 0.8333, 0.5, 0.8333, 0.4375, 0.75, 0.4375, 0.75, 0.5625, 0.8333, 0.5625, 0.8333, 0.5, 0.75, 0.5, 0.75, 0.625, 0.8333, 0.625, 0.8333, 0.5625, 0.75, 0.5625, 0.75, 0.6875, 0.8333, 0.6875, 0.8333, 0.625, 0.75, 0.625, 0.75, 0.75, 0.8333, 0.75, 0.8333, 0.6875, 0.75, 0.6875, 0.75, 0.8125, 0.8333, 0.8125, 0.8333, 0.75, 0.75, 0.75, 0.75, 0.875, 0.8333, 0.875, 0.8333, 0.8125, 0.75, 0.8125, 0.75, 0.9375, 0.8333, 0.9375, 0.8333, 0.875, 0.75, 0.875, 0.8333, 1.0, 0.9167, 1.0, 0.9167, 0.9375, 0.8333, 0.9375, 0.8333, 0.0625, 0.9167, 0.0625, 0.9167, 0.0, 0.8333, 0.0, 0.8333, 0.125, 0.9167, 0.125, 0.9167, 0.0625, 0.8333, 0.0625, 0.8333, 0.1875, 0.9167, 0.1875, 0.9167, 0.125, 0.8333, 0.125, 0.8333, 0.25, 0.9167, 0.25, 0.9167, 0.1875, 0.8333, 0.1875, 0.8333, 0.3125, 0.9167, 0.3125, 0.9167, 0.25, 0.8333, 0.25, 0.8333, 0.375, 0.9167, 0.375, 0.9167, 0.3125, 0.8333, 0.3125, 0.8333, 0.4375, 0.9167, 0.4375, 0.9167, 0.375, 0.8333, 0.375, 0.8333, 0.5, 0.9167, 0.5, 0.9167, 0.4375, 0.8333, 0.4375, 0.8333, 0.5625, 0.9167, 0.5625, 0.9167, 0.5, 0.8333, 0.5, 0.8333, 0.625, 0.9167, 0.625, 0.9167, 0.5625, 0.8333, 0.5625, 0.8333, 0.6875, 0.9167, 0.6875, 0.9167, 0.625, 0.8333, 0.625, 0.8333, 0.75, 0.9167, 0.75, 0.9167, 0.6875, 0.8333, 0.6875, 0.8333, 0.8125, 0.9167, 0.8125, 0.9167, 0.75, 0.8333, 0.75, 0.8333, 0.875, 0.9167, 0.875, 0.9167, 0.8125, 0.8333, 0.8125, 0.8333, 0.9375, 0.9167, 0.9375, 0.9167, 0.875, 0.8333, 0.875, 0.9167, 1.0, 1.0, 1.0, 1.0, 0.9375, 0.9167, 0.9375, 0.9167, 0.0625, 1.0, 0.0625, 1.0, 0.0, 0.9167, 0.0, 0.9167, 0.125, 1.0, 0.125, 1.0, 0.0625, 0.9167, 0.0625, 0.9167, 0.1875, 1.0, 0.1875, 1.0, 0.125, 0.9167, 0.125, 0.9167, 0.25, 1.0, 0.25, 1.0, 0.1875, 0.9167, 0.1875, 0.9167, 0.3125, 1.0, 0.3125, 1.0, 0.25, 0.9167, 0.25, 0.9167, 0.375, 1.0, 0.375, 1.0, 0.3125, 0.9167, 0.3125, 0.9167, 0.4375, 1.0, 0.4375, 1.0, 0.375, 0.9167, 0.375, 0.9167, 0.5, 1.0, 0.5, 1.0, 0.4375, 0.9167, 0.4375, 0.9167, 0.5625, 1.0, 0.5625, 1.0, 0.5, 0.9167, 0.5, 0.9167, 0.625, 1.0, 0.625, 1.0, 0.5625, 0.9167, 0.5625, 0.9167, 0.6875, 1.0, 0.6875, 1.0, 0.625, 0.9167, 0.625, 0.9167, 0.75, 1.0, 0.75, 1.0, 0.6875, 0.9167, 0.6875, 0.9167, 0.8125, 1.0, 0.8125, 1.0, 0.75, 0.9167, 0.75, 0.9167, 0.875, 1.0, 0.875, 1.0, 0.8125, 0.9167, 0.8125, 0.9167, 0.9375, 1.0, 0.9375, 1.0, 0.875, 0.9167, 0.875])
me_beziercircle.materials.append(mat_material_002)
me_beziercircle.use_remesh_fix_poles = True
me_beziercircle.use_remesh_preserve_attributes = False
me_beziercircle.use_mirror_vertex_groups = False
me_beziercircle.update()

# ---- objects
ob_camera = bpy.data.objects.new('Camera', cam_camera)
ob_christmas_ball_ornament_001 = bpy.data.objects.new('Christmas Ball Ornament.001', me_cube)
ob_christmas_ball_ornament_002 = bpy.data.objects.new('Christmas Ball Ornament.002', me_cube_002)
ob_christmas_ball_ornament_003 = bpy.data.objects.new('Christmas Ball Ornament.003', me_beziercircle)

# ---- transforms, parenting, visibility, modifiers, constraints
ob_camera.location = (-1.308, 11.94, 3.005)
ob_camera.rotation_euler = (1.41, -2.454e-07, -3.03)
ob_camera.scale = (1.0, 1.0, 1.0)
ob_camera.lock_rotations_4d = False
ob_camera.empty_display_type = 'ARROWS'
ob_camera.color = (0.0, 0.0, 0.0, 0.0)
ob_camera.display_type = 'WIRE'
ob_camera.lineart.crease_threshold = 0.0
ob_christmas_ball_ornament_001.location = (0.0, 0.0, 0.0)
ob_christmas_ball_ornament_001.lock_rotations_4d = False
ob_christmas_ball_ornament_001.empty_display_type = 'ARROWS'
ob_christmas_ball_ornament_001.lineart.crease_threshold = 0.0
_m = ob_christmas_ball_ornament_001.modifiers.new('Subdivision', 'SUBSURF')
_m.uv_smooth = 'PRESERVE_CORNERS'
_m.levels = 3
_m.render_levels = 3
_m = ob_christmas_ball_ornament_001.modifiers.new('Auto Smooth', 'NODES')
_m.node_group = ng_auto_smooth
_gi = [s.identifier for s in ng_auto_smooth.interface.items_tree if s.item_type == 'SOCKET' and s.in_out == 'INPUT']
_m[_gi[1]] = 0.5236  # Angle
ob_christmas_ball_ornament_002.location = (0.0, 0.0, 0.0)
ob_christmas_ball_ornament_002.scale = (1.007, 1.007, 1.0)
ob_christmas_ball_ornament_002.lock_rotations_4d = False
ob_christmas_ball_ornament_002.empty_display_type = 'ARROWS'
ob_christmas_ball_ornament_002.lineart.crease_threshold = 0.0
_m = ob_christmas_ball_ornament_002.modifiers.new('Subdivision', 'SUBSURF')
_m.uv_smooth = 'PRESERVE_CORNERS'
_m.levels = 3
_m.render_levels = 3
_m = ob_christmas_ball_ornament_002.modifiers.new('Auto Smooth', 'NODES')
_m.node_group = ng_auto_smooth
_gi = [s.identifier for s in ng_auto_smooth.interface.items_tree if s.item_type == 'SOCKET' and s.in_out == 'INPUT']
_m[_gi[1]] = 0.5236  # Angle
ob_christmas_ball_ornament_003.location = (0.0, 0.0, 0.0)
ob_christmas_ball_ornament_003.lineart.crease_threshold = 0.0
_m = ob_christmas_ball_ornament_003.modifiers.new('Subdivision', 'SUBSURF')
_m.uv_smooth = 'PRESERVE_CORNERS'
_m.levels = 3
_m.render_levels = 3
_m = ob_christmas_ball_ornament_003.modifiers.new('Auto Smooth', 'NODES')
_m.node_group = ng_auto_smooth
_gi = [s.identifier for s in ng_auto_smooth.interface.items_tree if s.item_type == 'SOCKET' and s.in_out == 'INPUT']
_m[_gi[1]] = 0.5236  # Angle

# ---- collection membership
col_collection.objects.link(ob_camera)
col_christmas_ball_ornament.objects.link(ob_christmas_ball_ornament_001)
col_christmas_ball_ornament.objects.link(ob_christmas_ball_ornament_002)
col_christmas_ball_ornament.objects.link(ob_christmas_ball_ornament_003)

# ---- scene / render settings (as saved in the file)
scene.camera = ob_camera
scene.frame_start = 1; scene.frame_end = 250; scene.frame_set(1)
scene.render.engine = 'BLENDER_EEVEE_NEXT'
scene.render.resolution_x = 1024
scene.render.resolution_y = 1024
scene.cycles.use_denoising = False
scene.cycles.samples = 128
scene.cycles.sampling_pattern = 'TABULATED_SOBOL'
scene.cycles.use_adaptive_sampling = False
scene.cycles.use_light_tree = False
scene.eevee.use_gtao = True
scene.view_settings.view_transform = 'Filmic'
bpy.context.view_layer.update()

# ---- added for rendering (the .blend has no usable light): sun
light_auto_sun = bpy.data.lights.new('AutoSun', 'SUN')
light_auto_sun.energy = 3.0
light_auto_sun.angle = 0.0523599
ob_auto_sun = bpy.data.objects.new('AutoSun', light_auto_sun)
scene.collection.objects.link(ob_auto_sun)
ob_auto_sun.rotation_euler = (0.872665, 0.174533, 0.523599)
bpy.context.view_layer.update()
